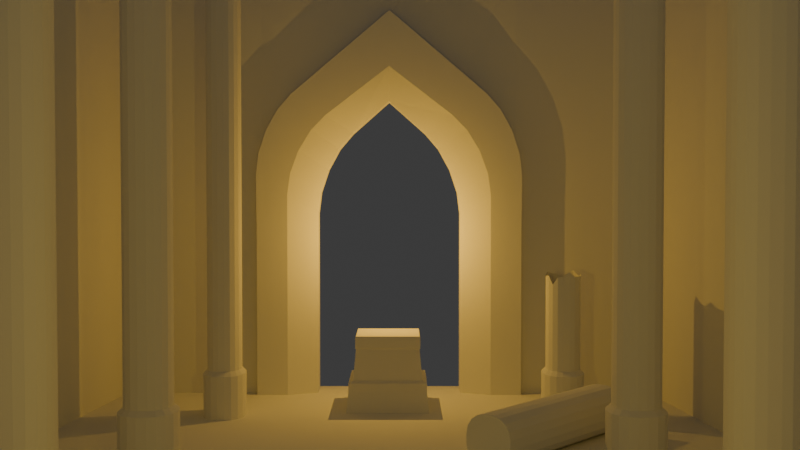 # Source: fuckassartthing.blend  (saved by Blender 5.0.119; exported with 4.5.12 LTS)
import bpy
from mathutils import Matrix  # noqa: F401  (used for matrix-valued properties, if any)

bpy.ops.wm.read_factory_settings(use_empty=True)
scene = bpy.context.scene
scene.name = 'Scene'

# ---- collections
col_collection = bpy.data.collections.new('Collection'); scene.collection.children.link(col_collection)

# ---- world
world_world = bpy.data.worlds.new('World'); scene.world = world_world
world_world.use_nodes = True; world_world.node_tree.nodes.clear()
_N = world_world.node_tree.nodes; _L = world_world.node_tree.links
n0 = _N.new('ShaderNodeOutputWorld'); n0.name = 'World Output'; n0.location = (200, 100)
n1 = _N.new('ShaderNodeBackground'); n1.name = 'Background'; n1.location = (-200, 100)
n1.inputs[0].default_value = (0.05088, 0.05088, 0.05088, 1.0)
_L.new(n1.outputs[0], n0.inputs[0])
n0.is_active_output = True
world_world.color = (0.05088, 0.05088, 0.05088)
world_world.sun_shadow_jitter_overblur = 0.0

# ---- cameras
cam_camera = bpy.data.cameras.new('Camera')

# ---- lights
light_point = bpy.data.lights.new('Point', 'POINT')
light_point.color = (1.0, 0.5561, 0.05321)
light_point.energy = 471.6
light_point_001 = bpy.data.lights.new('Point.001', 'POINT')
light_point_001.color = (1.0, 0.6591, 0.06974)
light_point_001.energy = 649.0

# ---- meshes
me_plane = bpy.data.meshes.new('Plane')
me_plane.from_pydata([(-1.0, -1.594, 0.0), (2.26, -1.594, 0.0), (-1.0, 1.594, 0.0), (2.26, 1.594, 0.0)], [], [(0, 1, 3, 2)])
_uv = me_plane.uv_layers.new(name='UVMap')
_uv.uv.foreach_set('vector', [0.0, 0.0, 1.0, 0.0, 1.0, 1.0, 0.0, 1.0])
me_plane.update()
me_cube_001 = bpy.data.meshes.new('Cube.001')
me_cube_001.from_pydata([(-0.1926, -1.0, -1.0), (-1.0, -0.1926, -1.0), (-0.5016, -0.9385, -1.0), (-0.7635, -0.7635, -1.0), (-0.9385, -0.5016, -1.0), (-1.0, -0.1926, 22.4), (-0.1926, -1.0, 22.4), (-0.9385, -0.5016, 22.4), (-0.7635, -0.7635, 22.4), (-0.5016, -0.9385, 22.4), (-1.0, 0.1926, -1.0), (-0.1926, 1.0, -1.0), (-0.9385, 0.5016, -1.0), (-0.7635, 0.7635, -1.0), (-0.5016, 0.9385, -1.0), (-0.1926, 1.0, 22.4), (-1.0, 0.1926, 22.4), (-0.5016, 0.9385, 22.4), (-0.7635, 0.7635, 22.4), (-0.9385, 0.5016, 22.4), (1.0, -0.1926, -1.0), (0.1926, -1.0, -1.0), (0.9385, -0.5016, -1.0), (0.7635, -0.7635, -1.0), (0.5016, -0.9385, -1.0), (0.1926, -1.0, 22.4), (1.0, -0.1926, 22.4), (0.5016, -0.9385, 22.4), (0.7635, -0.7635, 22.4), (0.9385, -0.5016, 22.4), (0.1926, 1.0, -1.0), (1.0, 0.1926, -1.0), (0.5016, 0.9385, -1.0), (0.7635, 0.7635, -1.0), (0.9385, 0.5016, -1.0), (1.0, 0.1926, 22.4), (0.1926, 1.0, 22.4), (0.9385, 0.5016, 22.4), (0.7635, 0.7635, 22.4), (0.5016, 0.9385, 22.4), (-0.1926, -1.0, 1.577), (-0.5016, -0.9385, 1.577), (-0.7635, -0.7635, 1.577), (-0.9385, -0.5016, 1.577), (-1.0, -0.1926, 1.577), (-0.1926, 1.0, 1.577), (-0.5016, 0.9385, 1.577), (-0.7635, 0.7635, 1.577), (-0.9385, 0.5016, 1.577), (-1.0, 0.1926, 1.577), (1.0, 0.1926, 1.577), (0.9385, 0.5016, 1.577), (0.7635, 0.7635, 1.577), (0.5016, 0.9385, 1.577), (0.1926, 1.0, 1.577), (0.1926, -1.0, 1.577), (0.5016, -0.9385, 1.577), (0.7635, -0.7635, 1.577), (0.9385, -0.5016, 1.577), (1.0, -0.1926, 1.577), (-0.5933, -1.16, -1.0), (-0.2161, -1.239, -1.0), (-0.5933, -1.16, 1.36), (-0.9331, -0.9331, -1.0), (-0.9331, -0.9331, 1.36), (-1.16, -0.5933, -1.0), (-1.16, -0.5933, 1.36), (-1.239, -0.2161, -1.0), (-1.239, -0.2161, 1.36), (-0.2161, 1.239, 1.36), (-0.2161, 1.239, -1.0), (-0.5933, 1.16, -1.0), (-0.9331, 0.9331, -1.0), (-1.16, 0.5933, -1.0), (-1.239, 0.2161, -1.0), (1.239, 0.2161, 1.36), (1.239, 0.2161, -1.0), (1.16, 0.5933, -1.0), (0.9331, 0.9331, -1.0), (0.5933, 1.16, -1.0), (0.2161, 1.239, -1.0), (0.2161, -1.239, 1.36), (0.2161, -1.239, -1.0), (0.5933, -1.16, -1.0), (0.9331, -0.9331, -1.0), (1.16, -0.5933, -1.0), (1.239, -0.2161, -1.0), (-0.2161, -1.239, 1.36), (-0.5933, 1.16, 1.36), (-0.9331, 0.9331, 1.36), (-1.16, 0.5933, 1.36), (-1.239, 0.2161, 1.36), (1.16, 0.5933, 1.36), (0.9331, 0.9331, 1.36), (0.5933, 1.16, 1.36), (0.2161, 1.239, 1.36), (0.5933, -1.16, 1.36), (0.9331, -0.9331, 1.36), (1.16, -0.5933, 1.36), (1.239, -0.2161, 1.36)], [], [(40, 6, 9, 41), (41, 9, 8, 42), (42, 8, 7, 43), (43, 7, 5, 44), (41, 42, 64, 62), (3, 2, 60, 63), (24, 23, 84, 83), (59, 58, 98, 99), (42, 43, 66, 64), (44, 49, 91, 68), (43, 44, 68, 66), (11, 14, 71, 70), (55, 40, 87, 81), (0, 21, 82, 61), (31, 34, 77, 76), (46, 45, 69, 88), (10, 12, 13, 14, 11, 30, 32, 33, 34, 31, 20, 22, 23, 24, 21, 0, 2, 3, 4, 1), (44, 5, 16, 49), (55, 25, 6, 40), (35, 37, 38, 39, 36, 15, 17, 18, 19, 16, 5, 7, 8, 9, 6, 25, 27, 28, 29, 26), (45, 15, 36, 54), (50, 35, 26, 59), (21, 24, 83, 82), (45, 54, 95, 69), (20, 31, 76, 86), (47, 46, 88, 89), (29, 58, 59, 26), (28, 57, 58, 29), (27, 56, 57, 28), (25, 55, 56, 27), (39, 53, 54, 36), (38, 52, 53, 39), (37, 51, 52, 38), (35, 50, 51, 37), (19, 48, 49, 16), (18, 47, 48, 19), (17, 46, 47, 18), (15, 45, 46, 17), (2, 0, 61, 60), (50, 59, 99, 75), (30, 11, 70, 80), (48, 47, 89, 90), (69, 70, 71, 88), (88, 71, 72, 89), (89, 72, 73, 90), (90, 73, 74, 91), (75, 76, 77, 92), (92, 77, 78, 93), (93, 78, 79, 94), (94, 79, 80, 95), (81, 82, 83, 96), (96, 83, 84, 97), (97, 84, 85, 98), (98, 85, 86, 99), (76, 75, 99, 86), (70, 69, 95, 80), (82, 81, 87, 61), (67, 68, 91, 74), (65, 66, 68, 67), (63, 64, 66, 65), (60, 62, 64, 63), (61, 87, 62, 60), (34, 33, 78, 77), (58, 57, 97, 98), (14, 13, 72, 71), (40, 41, 62, 87), (57, 56, 96, 97), (56, 55, 81, 96), (23, 22, 85, 84), (4, 3, 63, 65), (33, 32, 79, 78), (54, 53, 94, 95), (13, 12, 73, 72), (53, 52, 93, 94), (52, 51, 92, 93), (22, 20, 86, 85), (1, 4, 65, 67), (32, 30, 80, 79), (51, 50, 75, 92), (12, 10, 74, 73), (49, 48, 90, 91), (10, 1, 67, 74)])
_uv = me_cube_001.uv_layers.new(name='UVMap')
_uv.uv.foreach_set('vector', [0.4002, 0.8991, 0.625, 0.8991, 0.625, 0.9377, 0.4002, 0.9377, 0.4002, 0.9377, 0.625, 0.9377, 0.625, 1.0, 0.4002, 1.0, 0.4002, 0.0, 0.625, 0.0, 0.625, 0.0623, 0.4002, 0.0623, 0.4002, 0.0623, 0.625, 0.0623, 0.625, 0.1009, 0.4002, 0.1009, 0.4002, 0.9377, 0.4002, 1.0, 0.4002, 1.0, 0.4002, 0.9377, 0.1546, 0.7204, 0.1873, 0.7423, 0.1873, 0.7423, 0.1546, 0.7204, 0.3542, 0.789, 0.3651, 0.7401, 0.3651, 0.7401, 0.3542, 0.789, 0.4002, 0.6491, 0.3982, 0.6877, 0.3982, 0.6877, 0.4002, 0.6491, 0.4002, 0.0, 0.4002, 0.0623, 0.4002, 0.0623, 0.4002, 0.0, 0.4002, 0.1009, 0.4002, 0.1491, 0.4002, 0.1491, 0.4002, 0.1009, 0.4002, 0.0623, 0.4002, 0.1009, 0.4002, 0.1009, 0.4002, 0.0623, 0.2259, 0.5, 0.1873, 0.5077, 0.1873, 0.5077, 0.2259, 0.5, 0.3734, 0.8173, 0.4002, 0.8991, 0.4002, 0.8991, 0.3734, 0.8173, 0.2259, 0.75, 0.3414, 0.8173, 0.3414, 0.8173, 0.2259, 0.75, 0.375, 0.6009, 0.3724, 0.5623, 0.3724, 0.5623, 0.375, 0.6009, 0.4002, 0.3123, 0.4002, 0.3509, 0.4002, 0.3509, 0.4002, 0.3123, 0.125, 0.6009, 0.1327, 0.5623, 0.1546, 0.5296, 0.1873, 0.5077, 0.2259, 0.5, 0.3414, 0.4327, 0.3542, 0.461, 0.3651, 0.5099, 0.3724, 0.5623, 0.375, 0.6009, 0.375, 0.6491, 0.3724, 0.6877, 0.3651, 0.7401, 0.3542, 0.789, 0.3414, 0.8173, 0.2259, 0.75, 0.1873, 0.7423, 0.1546, 0.7204, 0.1327, 0.6877, 0.125, 0.6491, 0.4002, 0.1009, 0.625, 0.1009, 0.625, 0.1491, 0.4002, 0.1491, 0.3734, 0.8173, 0.6586, 0.8173, 0.625, 0.8991, 0.4002, 0.8991, 0.625, 0.6009, 0.6276, 0.5623, 0.6349, 0.5099, 0.6458, 0.461, 0.6586, 0.4327, 0.7741, 0.5, 0.8127, 0.5077, 0.8454, 0.5296, 0.8673, 0.5623, 0.875, 0.6009, 0.875, 0.6491, 0.8673, 0.6877, 0.8454, 0.7204, 0.8127, 0.7423, 0.7741, 0.75, 0.6586, 0.8173, 0.6458, 0.789, 0.6349, 0.7401, 0.6276, 0.6877, 0.625, 0.6491, 0.4002, 0.3509, 0.625, 0.3509, 0.6586, 0.4327, 0.3734, 0.4327, 0.4002, 0.6009, 0.625, 0.6009, 0.625, 0.6491, 0.4002, 0.6491, 0.3414, 0.8173, 0.3542, 0.789, 0.3542, 0.789, 0.3414, 0.8173, 0.4002, 0.3509, 0.3734, 0.4327, 0.3734, 0.4327, 0.4002, 0.3509, 0.375, 0.6491, 0.375, 0.6009, 0.375, 0.6009, 0.375, 0.6491, 0.4002, 0.25, 0.4002, 0.3123, 0.4002, 0.3123, 0.4002, 0.25, 0.6276, 0.6877, 0.3982, 0.6877, 0.4002, 0.6491, 0.625, 0.6491, 0.6349, 0.7401, 0.3923, 0.7401, 0.3982, 0.6877, 0.6276, 0.6877, 0.6458, 0.789, 0.3836, 0.789, 0.3923, 0.7401, 0.6349, 0.7401, 0.6586, 0.8173, 0.3734, 0.8173, 0.3836, 0.789, 0.6458, 0.789, 0.6458, 0.461, 0.3836, 0.461, 0.3734, 0.4327, 0.6586, 0.4327, 0.6349, 0.5099, 0.3923, 0.5099, 0.3836, 0.461, 0.6458, 0.461, 0.6276, 0.5623, 0.3982, 0.5623, 0.3923, 0.5099, 0.6349, 0.5099, 0.625, 0.6009, 0.4002, 0.6009, 0.3982, 0.5623, 0.6276, 0.5623, 0.625, 0.1877, 0.4002, 0.1877, 0.4002, 0.1491, 0.625, 0.1491, 0.625, 0.25, 0.4002, 0.25, 0.4002, 0.1877, 0.625, 0.1877, 0.625, 0.3123, 0.4002, 0.3123, 0.4002, 0.25, 0.625, 0.25, 0.625, 0.3509, 0.4002, 0.3509, 0.4002, 0.3123, 0.625, 0.3123, 0.1873, 0.7423, 0.2259, 0.75, 0.2259, 0.75, 0.1873, 0.7423, 0.4002, 0.6009, 0.4002, 0.6491, 0.4002, 0.6491, 0.4002, 0.6009, 0.3414, 0.4327, 0.2259, 0.5, 0.2259, 0.5, 0.3414, 0.4327, 0.4002, 0.1877, 0.4002, 0.25, 0.4002, 0.25, 0.4002, 0.1877, 0.4002, 0.3509, 0.375, 0.3509, 0.375, 0.3123, 0.4002, 0.3123, 0.4002, 0.3123, 0.375, 0.3123, 0.375, 0.25, 0.4002, 0.25, 0.4002, 0.25, 0.375, 0.25, 0.375, 0.1877, 0.4002, 0.1877, 0.4002, 0.1877, 0.375, 0.1877, 0.375, 0.1491, 0.4002, 0.1491, 0.4002, 0.6009, 0.375, 0.6009, 0.3724, 0.5623, 0.3982, 0.5623, 0.3982, 0.5623, 0.3724, 0.5623, 0.3651, 0.5099, 0.3923, 0.5099, 0.3923, 0.5099, 0.3651, 0.5099, 0.3542, 0.461, 0.3836, 0.461, 0.3836, 0.461, 0.3542, 0.461, 0.3414, 0.4327, 0.3734, 0.4327, 0.3734, 0.8173, 0.3414, 0.8173, 0.3542, 0.789, 0.3836, 0.789, 0.3836, 0.789, 0.3542, 0.789, 0.3651, 0.7401, 0.3923, 0.7401, 0.3923, 0.7401, 0.3651, 0.7401, 0.3724, 0.6877, 0.3982, 0.6877, 0.3982, 0.6877, 0.3724, 0.6877, 0.375, 0.6491, 0.4002, 0.6491, 0.375, 0.6009, 0.4002, 0.6009, 0.4002, 0.6491, 0.375, 0.6491, 0.375, 0.3509, 0.4002, 0.3509, 0.3734, 0.4327, 0.3414, 0.4327, 0.3414, 0.8173, 0.3734, 0.8173, 0.4002, 0.8991, 0.375, 0.8991, 0.375, 0.1009, 0.4002, 0.1009, 0.4002, 0.1491, 0.375, 0.1491, 0.375, 0.0623, 0.4002, 0.0623, 0.4002, 0.1009, 0.375, 0.1009, 0.375, 0.0, 0.4002, 0.0, 0.4002, 0.0623, 0.375, 0.0623, 0.375, 0.9377, 0.4002, 0.9377, 0.4002, 1.0, 0.375, 1.0, 0.375, 0.8991, 0.4002, 0.8991, 0.4002, 0.9377, 0.375, 0.9377, 0.3724, 0.5623, 0.3651, 0.5099, 0.3651, 0.5099, 0.3724, 0.5623, 0.3982, 0.6877, 0.3923, 0.7401, 0.3923, 0.7401, 0.3982, 0.6877, 0.1873, 0.5077, 0.1546, 0.5296, 0.1546, 0.5296, 0.1873, 0.5077, 0.4002, 0.8991, 0.4002, 0.9377, 0.4002, 0.9377, 0.4002, 0.8991, 0.3923, 0.7401, 0.3836, 0.789, 0.3836, 0.789, 0.3923, 0.7401, 0.3836, 0.789, 0.3734, 0.8173, 0.3734, 0.8173, 0.3836, 0.789, 0.3651, 0.7401, 0.3724, 0.6877, 0.3724, 0.6877, 0.3651, 0.7401, 0.1327, 0.6877, 0.1546, 0.7204, 0.1546, 0.7204, 0.1327, 0.6877, 0.3651, 0.5099, 0.3542, 0.461, 0.3542, 0.461, 0.3651, 0.5099, 0.3734, 0.4327, 0.3836, 0.461, 0.3836, 0.461, 0.3734, 0.4327, 0.1546, 0.5296, 0.1327, 0.5623, 0.1327, 0.5623, 0.1546, 0.5296, 0.3836, 0.461, 0.3923, 0.5099, 0.3923, 0.5099, 0.3836, 0.461, 0.3923, 0.5099, 0.3982, 0.5623, 0.3982, 0.5623, 0.3923, 0.5099, 0.3724, 0.6877, 0.375, 0.6491, 0.375, 0.6491, 0.3724, 0.6877, 0.125, 0.6491, 0.1327, 0.6877, 0.1327, 0.6877, 0.125, 0.6491, 0.3542, 0.461, 0.3414, 0.4327, 0.3414, 0.4327, 0.3542, 0.461, 0.3982, 0.5623, 0.4002, 0.6009, 0.4002, 0.6009, 0.3982, 0.5623, 0.1327, 0.5623, 0.125, 0.6009, 0.125, 0.6009, 0.1327, 0.5623, 0.4002, 0.1491, 0.4002, 0.1877, 0.4002, 0.1877, 0.4002, 0.1491, 0.125, 0.6009, 0.125, 0.6491, 0.125, 0.6491, 0.125, 0.6009])
me_cube_001.update()
me_cube_002 = bpy.data.meshes.new('Cube.002')
me_cube_002.from_pydata([(-0.1926, -1.0, -1.0), (-1.0, -0.1926, -1.0), (-0.5016, -0.9385, -1.0), (-0.7635, -0.7635, -1.0), (-0.9385, -0.5016, -1.0), (-1.0, -0.1926, 22.4), (-0.1926, -1.0, 22.4), (-0.9385, -0.5016, 22.4), (-0.7635, -0.7635, 22.4), (-0.5016, -0.9385, 22.4), (-1.0, 0.1926, -1.0), (-0.1926, 1.0, -1.0), (-0.9385, 0.5016, -1.0), (-0.7635, 0.7635, -1.0), (-0.5016, 0.9385, -1.0), (-0.1926, 1.0, 22.4), (-1.0, 0.1926, 22.4), (-0.5016, 0.9385, 22.4), (-0.7635, 0.7635, 22.4), (-0.9385, 0.5016, 22.4), (1.0, -0.1926, -1.0), (0.1926, -1.0, -1.0), (0.9385, -0.5016, -1.0), (0.7635, -0.7635, -1.0), (0.5016, -0.9385, -1.0), (0.1926, -1.0, 22.4), (1.0, -0.1926, 22.4), (0.5016, -0.9385, 22.4), (0.7635, -0.7635, 22.4), (0.9385, -0.5016, 22.4), (0.1926, 1.0, -1.0), (1.0, 0.1926, -1.0), (0.5016, 0.9385, -1.0), (0.7635, 0.7635, -1.0), (0.9385, 0.5016, -1.0), (1.0, 0.1926, 22.4), (0.1926, 1.0, 22.4), (0.9385, 0.5016, 22.4), (0.7635, 0.7635, 22.4), (0.5016, 0.9385, 22.4), (-0.1926, -1.0, 1.577), (-0.5016, -0.9385, 1.577), (-0.7635, -0.7635, 1.577), (-0.9385, -0.5016, 1.577), (-1.0, -0.1926, 1.577), (-0.1926, 1.0, 1.577), (-0.5016, 0.9385, 1.577), (-0.7635, 0.7635, 1.577), (-0.9385, 0.5016, 1.577), (-1.0, 0.1926, 1.577), (1.0, 0.1926, 1.577), (0.9385, 0.5016, 1.577), (0.7635, 0.7635, 1.577), (0.5016, 0.9385, 1.577), (0.1926, 1.0, 1.577), (0.1926, -1.0, 1.577), (0.5016, -0.9385, 1.577), (0.7635, -0.7635, 1.577), (0.9385, -0.5016, 1.577), (1.0, -0.1926, 1.577), (-0.5933, -1.16, -1.0), (-0.2161, -1.239, -1.0), (-0.5933, -1.16, 1.36), (-0.9331, -0.9331, -1.0), (-0.9331, -0.9331, 1.36), (-1.16, -0.5933, -1.0), (-1.16, -0.5933, 1.36), (-1.239, -0.2161, -1.0), (-1.239, -0.2161, 1.36), (-0.2161, 1.239, 1.36), (-0.2161, 1.239, -1.0), (-0.5933, 1.16, -1.0), (-0.9331, 0.9331, -1.0), (-1.16, 0.5933, -1.0), (-1.239, 0.2161, -1.0), (1.239, 0.2161, 1.36), (1.239, 0.2161, -1.0), (1.16, 0.5933, -1.0), (0.9331, 0.9331, -1.0), (0.5933, 1.16, -1.0), (0.2161, 1.239, -1.0), (0.2161, -1.239, 1.36), (0.2161, -1.239, -1.0), (0.5933, -1.16, -1.0), (0.9331, -0.9331, -1.0), (1.16, -0.5933, -1.0), (1.239, -0.2161, -1.0), (-0.2161, -1.239, 1.36), (-0.5933, 1.16, 1.36), (-0.9331, 0.9331, 1.36), (-1.16, 0.5933, 1.36), (-1.239, 0.2161, 1.36), (1.16, 0.5933, 1.36), (0.9331, 0.9331, 1.36), (0.5933, 1.16, 1.36), (0.2161, 1.239, 1.36), (0.5933, -1.16, 1.36), (0.9331, -0.9331, 1.36), (1.16, -0.5933, 1.36), (1.239, -0.2161, 1.36)], [], [(40, 6, 9, 41), (41, 9, 8, 42), (42, 8, 7, 43), (43, 7, 5, 44), (43, 44, 68, 66), (11, 14, 71, 70), (55, 40, 87, 81), (0, 21, 82, 61), (31, 34, 77, 76), (46, 45, 69, 88), (21, 24, 83, 82), (45, 54, 95, 69), (20, 31, 76, 86), (47, 46, 88, 89), (2, 0, 61, 60), (50, 59, 99, 75), (10, 12, 13, 14, 11, 30, 32, 33, 34, 31, 20, 22, 23, 24, 21, 0, 2, 3, 4, 1), (44, 5, 16, 49), (55, 25, 6, 40), (35, 37, 38, 39, 36, 15, 17, 18, 19, 16, 5, 7, 8, 9, 6, 25, 27, 28, 29, 26), (45, 15, 36, 54), (50, 35, 26, 59), (30, 11, 70, 80), (48, 47, 89, 90), (10, 1, 67, 74), (49, 48, 90, 91), (29, 58, 59, 26), (28, 57, 58, 29), (27, 56, 57, 28), (25, 55, 56, 27), (39, 53, 54, 36), (38, 52, 53, 39), (37, 51, 52, 38), (35, 50, 51, 37), (19, 48, 49, 16), (18, 47, 48, 19), (17, 46, 47, 18), (15, 45, 46, 17), (12, 10, 74, 73), (51, 50, 75, 92), (32, 30, 80, 79), (1, 4, 65, 67), (69, 70, 71, 88), (88, 71, 72, 89), (89, 72, 73, 90), (90, 73, 74, 91), (75, 76, 77, 92), (92, 77, 78, 93), (93, 78, 79, 94), (94, 79, 80, 95), (81, 82, 83, 96), (96, 83, 84, 97), (97, 84, 85, 98), (98, 85, 86, 99), (76, 75, 99, 86), (70, 69, 95, 80), (82, 81, 87, 61), (67, 68, 91, 74), (65, 66, 68, 67), (63, 64, 66, 65), (60, 62, 64, 63), (61, 87, 62, 60), (44, 49, 91, 68), (42, 43, 66, 64), (59, 58, 98, 99), (24, 23, 84, 83), (3, 2, 60, 63), (41, 42, 64, 62), (34, 33, 78, 77), (58, 57, 97, 98), (14, 13, 72, 71), (40, 41, 62, 87), (57, 56, 96, 97), (56, 55, 81, 96), (23, 22, 85, 84), (4, 3, 63, 65), (33, 32, 79, 78), (54, 53, 94, 95), (13, 12, 73, 72), (53, 52, 93, 94), (52, 51, 92, 93), (22, 20, 86, 85)])
_uv = me_cube_002.uv_layers.new(name='UVMap')
_uv.uv.foreach_set('vector', [0.4002, 0.8991, 0.625, 0.8991, 0.625, 0.9377, 0.4002, 0.9377, 0.4002, 0.9377, 0.625, 0.9377, 0.625, 1.0, 0.4002, 1.0, 0.4002, 0.0, 0.625, 0.0, 0.625, 0.0623, 0.4002, 0.0623, 0.4002, 0.0623, 0.625, 0.0623, 0.625, 0.1009, 0.4002, 0.1009, 0.4002, 0.0623, 0.4002, 0.1009, 0.4002, 0.1009, 0.4002, 0.0623, 0.2259, 0.5, 0.1873, 0.5077, 0.1873, 0.5077, 0.2259, 0.5, 0.3734, 0.8173, 0.4002, 0.8991, 0.4002, 0.8991, 0.3734, 0.8173, 0.2259, 0.75, 0.3414, 0.8173, 0.3414, 0.8173, 0.2259, 0.75, 0.375, 0.6009, 0.3724, 0.5623, 0.3724, 0.5623, 0.375, 0.6009, 0.4002, 0.3123, 0.4002, 0.3509, 0.4002, 0.3509, 0.4002, 0.3123, 0.3414, 0.8173, 0.3542, 0.789, 0.3542, 0.789, 0.3414, 0.8173, 0.4002, 0.3509, 0.3734, 0.4327, 0.3734, 0.4327, 0.4002, 0.3509, 0.375, 0.6491, 0.375, 0.6009, 0.375, 0.6009, 0.375, 0.6491, 0.4002, 0.25, 0.4002, 0.3123, 0.4002, 0.3123, 0.4002, 0.25, 0.1873, 0.7423, 0.2259, 0.75, 0.2259, 0.75, 0.1873, 0.7423, 0.4002, 0.6009, 0.4002, 0.6491, 0.4002, 0.6491, 0.4002, 0.6009, 0.125, 0.6009, 0.1327, 0.5623, 0.1546, 0.5296, 0.1873, 0.5077, 0.2259, 0.5, 0.3414, 0.4327, 0.3542, 0.461, 0.3651, 0.5099, 0.3724, 0.5623, 0.375, 0.6009, 0.375, 0.6491, 0.3724, 0.6877, 0.3651, 0.7401, 0.3542, 0.789, 0.3414, 0.8173, 0.2259, 0.75, 0.1873, 0.7423, 0.1546, 0.7204, 0.1327, 0.6877, 0.125, 0.6491, 0.4002, 0.1009, 0.625, 0.1009, 0.625, 0.1491, 0.4002, 0.1491, 0.3734, 0.8173, 0.6586, 0.8173, 0.625, 0.8991, 0.4002, 0.8991, 0.625, 0.6009, 0.6276, 0.5623, 0.6349, 0.5099, 0.6458, 0.461, 0.6586, 0.4327, 0.7741, 0.5, 0.8127, 0.5077, 0.8454, 0.5296, 0.8673, 0.5623, 0.875, 0.6009, 0.875, 0.6491, 0.8673, 0.6877, 0.8454, 0.7204, 0.8127, 0.7423, 0.7741, 0.75, 0.6586, 0.8173, 0.6458, 0.789, 0.6349, 0.7401, 0.6276, 0.6877, 0.625, 0.6491, 0.4002, 0.3509, 0.625, 0.3509, 0.6586, 0.4327, 0.3734, 0.4327, 0.4002, 0.6009, 0.625, 0.6009, 0.625, 0.6491, 0.4002, 0.6491, 0.3414, 0.4327, 0.2259, 0.5, 0.2259, 0.5, 0.3414, 0.4327, 0.4002, 0.1877, 0.4002, 0.25, 0.4002, 0.25, 0.4002, 0.1877, 0.125, 0.6009, 0.125, 0.6491, 0.125, 0.6491, 0.125, 0.6009, 0.4002, 0.1491, 0.4002, 0.1877, 0.4002, 0.1877, 0.4002, 0.1491, 0.6276, 0.6877, 0.3982, 0.6877, 0.4002, 0.6491, 0.625, 0.6491, 0.6349, 0.7401, 0.3923, 0.7401, 0.3982, 0.6877, 0.6276, 0.6877, 0.6458, 0.789, 0.3836, 0.789, 0.3923, 0.7401, 0.6349, 0.7401, 0.6586, 0.8173, 0.3734, 0.8173, 0.3836, 0.789, 0.6458, 0.789, 0.6458, 0.461, 0.3836, 0.461, 0.3734, 0.4327, 0.6586, 0.4327, 0.6349, 0.5099, 0.3923, 0.5099, 0.3836, 0.461, 0.6458, 0.461, 0.6276, 0.5623, 0.3982, 0.5623, 0.3923, 0.5099, 0.6349, 0.5099, 0.625, 0.6009, 0.4002, 0.6009, 0.3982, 0.5623, 0.6276, 0.5623, 0.625, 0.1877, 0.4002, 0.1877, 0.4002, 0.1491, 0.625, 0.1491, 0.625, 0.25, 0.4002, 0.25, 0.4002, 0.1877, 0.625, 0.1877, 0.625, 0.3123, 0.4002, 0.3123, 0.4002, 0.25, 0.625, 0.25, 0.625, 0.3509, 0.4002, 0.3509, 0.4002, 0.3123, 0.625, 0.3123, 0.1327, 0.5623, 0.125, 0.6009, 0.125, 0.6009, 0.1327, 0.5623, 0.3982, 0.5623, 0.4002, 0.6009, 0.4002, 0.6009, 0.3982, 0.5623, 0.3542, 0.461, 0.3414, 0.4327, 0.3414, 0.4327, 0.3542, 0.461, 0.125, 0.6491, 0.1327, 0.6877, 0.1327, 0.6877, 0.125, 0.6491, 0.4002, 0.3509, 0.375, 0.3509, 0.375, 0.3123, 0.4002, 0.3123, 0.4002, 0.3123, 0.375, 0.3123, 0.375, 0.25, 0.4002, 0.25, 0.4002, 0.25, 0.375, 0.25, 0.375, 0.1877, 0.4002, 0.1877, 0.4002, 0.1877, 0.375, 0.1877, 0.375, 0.1491, 0.4002, 0.1491, 0.4002, 0.6009, 0.375, 0.6009, 0.3724, 0.5623, 0.3982, 0.5623, 0.3982, 0.5623, 0.3724, 0.5623, 0.3651, 0.5099, 0.3923, 0.5099, 0.3923, 0.5099, 0.3651, 0.5099, 0.3542, 0.461, 0.3836, 0.461, 0.3836, 0.461, 0.3542, 0.461, 0.3414, 0.4327, 0.3734, 0.4327, 0.3734, 0.8173, 0.3414, 0.8173, 0.3542, 0.789, 0.3836, 0.789, 0.3836, 0.789, 0.3542, 0.789, 0.3651, 0.7401, 0.3923, 0.7401, 0.3923, 0.7401, 0.3651, 0.7401, 0.3724, 0.6877, 0.3982, 0.6877, 0.3982, 0.6877, 0.3724, 0.6877, 0.375, 0.6491, 0.4002, 0.6491, 0.375, 0.6009, 0.4002, 0.6009, 0.4002, 0.6491, 0.375, 0.6491, 0.375, 0.3509, 0.4002, 0.3509, 0.3734, 0.4327, 0.3414, 0.4327, 0.3414, 0.8173, 0.3734, 0.8173, 0.4002, 0.8991, 0.375, 0.8991, 0.375, 0.1009, 0.4002, 0.1009, 0.4002, 0.1491, 0.375, 0.1491, 0.375, 0.0623, 0.4002, 0.0623, 0.4002, 0.1009, 0.375, 0.1009, 0.375, 0.0, 0.4002, 0.0, 0.4002, 0.0623, 0.375, 0.0623, 0.375, 0.9377, 0.4002, 0.9377, 0.4002, 1.0, 0.375, 1.0, 0.375, 0.8991, 0.4002, 0.8991, 0.4002, 0.9377, 0.375, 0.9377, 0.4002, 0.1009, 0.4002, 0.1491, 0.4002, 0.1491, 0.4002, 0.1009, 0.4002, 0.0, 0.4002, 0.0623, 0.4002, 0.0623, 0.4002, 0.0, 0.4002, 0.6491, 0.3982, 0.6877, 0.3982, 0.6877, 0.4002, 0.6491, 0.3542, 0.789, 0.3651, 0.7401, 0.3651, 0.7401, 0.3542, 0.789, 0.1546, 0.7204, 0.1873, 0.7423, 0.1873, 0.7423, 0.1546, 0.7204, 0.4002, 0.9377, 0.4002, 1.0, 0.4002, 1.0, 0.4002, 0.9377, 0.3724, 0.5623, 0.3651, 0.5099, 0.3651, 0.5099, 0.3724, 0.5623, 0.3982, 0.6877, 0.3923, 0.7401, 0.3923, 0.7401, 0.3982, 0.6877, 0.1873, 0.5077, 0.1546, 0.5296, 0.1546, 0.5296, 0.1873, 0.5077, 0.4002, 0.8991, 0.4002, 0.9377, 0.4002, 0.9377, 0.4002, 0.8991, 0.3923, 0.7401, 0.3836, 0.789, 0.3836, 0.789, 0.3923, 0.7401, 0.3836, 0.789, 0.3734, 0.8173, 0.3734, 0.8173, 0.3836, 0.789, 0.3651, 0.7401, 0.3724, 0.6877, 0.3724, 0.6877, 0.3651, 0.7401, 0.1327, 0.6877, 0.1546, 0.7204, 0.1546, 0.7204, 0.1327, 0.6877, 0.3651, 0.5099, 0.3542, 0.461, 0.3542, 0.461, 0.3651, 0.5099, 0.3734, 0.4327, 0.3836, 0.461, 0.3836, 0.461, 0.3734, 0.4327, 0.1546, 0.5296, 0.1327, 0.5623, 0.1327, 0.5623, 0.1546, 0.5296, 0.3836, 0.461, 0.3923, 0.5099, 0.3923, 0.5099, 0.3836, 0.461, 0.3923, 0.5099, 0.3982, 0.5623, 0.3982, 0.5623, 0.3923, 0.5099, 0.3724, 0.6877, 0.375, 0.6491, 0.375, 0.6491, 0.3724, 0.6877])
me_cube_002.update()
me_cube_003 = bpy.data.meshes.new('Cube.003')
me_cube_003.from_pydata([(-0.1926, -1.0, -1.0), (-1.0, -0.1926, -1.0), (-0.5016, -0.9385, -1.0), (-0.7635, -0.7635, -1.0), (-0.9385, -0.5016, -1.0), (-1.0, -0.1926, 22.4), (-0.1926, -1.0, 22.4), (-0.9385, -0.5016, 22.4), (-0.7635, -0.7635, 22.4), (-0.5016, -0.9385, 22.4), (-1.0, 0.1926, -1.0), (-0.1926, 1.0, -1.0), (-0.9385, 0.5016, -1.0), (-0.7635, 0.7635, -1.0), (-0.5016, 0.9385, -1.0), (-0.1926, 1.0, 22.4), (-1.0, 0.1926, 22.4), (-0.5016, 0.9385, 22.4), (-0.7635, 0.7635, 22.4), (-0.9385, 0.5016, 22.4), (1.0, -0.1926, -1.0), (0.1926, -1.0, -1.0), (0.9385, -0.5016, -1.0), (0.7635, -0.7635, -1.0), (0.5016, -0.9385, -1.0), (0.1926, -1.0, 22.4), (1.0, -0.1926, 22.4), (0.5016, -0.9385, 22.4), (0.7635, -0.7635, 22.4), (0.9385, -0.5016, 22.4), (0.1926, 1.0, -1.0), (1.0, 0.1926, -1.0), (0.5016, 0.9385, -1.0), (0.7635, 0.7635, -1.0), (0.9385, 0.5016, -1.0), (1.0, 0.1926, 22.4), (0.1926, 1.0, 22.4), (0.9385, 0.5016, 22.4), (0.7635, 0.7635, 22.4), (0.5016, 0.9385, 22.4), (-0.1926, -1.0, 1.577), (-0.5016, -0.9385, 1.577), (-0.7635, -0.7635, 1.577), (-0.9385, -0.5016, 1.577), (-1.0, -0.1926, 1.577), (-0.1926, 1.0, 1.577), (-0.5016, 0.9385, 1.577), (-0.7635, 0.7635, 1.577), (-0.9385, 0.5016, 1.577), (-1.0, 0.1926, 1.577), (1.0, 0.1926, 1.577), (0.9385, 0.5016, 1.577), (0.7635, 0.7635, 1.577), (0.5016, 0.9385, 1.577), (0.1926, 1.0, 1.577), (0.1926, -1.0, 1.577), (0.5016, -0.9385, 1.577), (0.7635, -0.7635, 1.577), (0.9385, -0.5016, 1.577), (1.0, -0.1926, 1.577), (-0.5933, -1.16, -1.0), (-0.2161, -1.239, -1.0), (-0.5933, -1.16, 1.36), (-0.9331, -0.9331, -1.0), (-0.9331, -0.9331, 1.36), (-1.16, -0.5933, -1.0), (-1.16, -0.5933, 1.36), (-1.239, -0.2161, -1.0), (-1.239, -0.2161, 1.36), (-0.2161, 1.239, 1.36), (-0.2161, 1.239, -1.0), (-0.5933, 1.16, -1.0), (-0.9331, 0.9331, -1.0), (-1.16, 0.5933, -1.0), (-1.239, 0.2161, -1.0), (1.239, 0.2161, 1.36), (1.239, 0.2161, -1.0), (1.16, 0.5933, -1.0), (0.9331, 0.9331, -1.0), (0.5933, 1.16, -1.0), (0.2161, 1.239, -1.0), (0.2161, -1.239, 1.36), (0.2161, -1.239, -1.0), (0.5933, -1.16, -1.0), (0.9331, -0.9331, -1.0), (1.16, -0.5933, -1.0), (1.239, -0.2161, -1.0), (-0.2161, -1.239, 1.36), (-0.5933, 1.16, 1.36), (-0.9331, 0.9331, 1.36), (-1.16, 0.5933, 1.36), (-1.239, 0.2161, 1.36), (1.16, 0.5933, 1.36), (0.9331, 0.9331, 1.36), (0.5933, 1.16, 1.36), (0.2161, 1.239, 1.36), (0.5933, -1.16, 1.36), (0.9331, -0.9331, 1.36), (1.16, -0.5933, 1.36), (1.239, -0.2161, 1.36)], [], [(40, 6, 9, 41), (41, 9, 8, 42), (42, 8, 7, 43), (43, 7, 5, 44), (41, 42, 64, 62), (3, 2, 60, 63), (24, 23, 84, 83), (59, 58, 98, 99), (42, 43, 66, 64), (44, 49, 91, 68), (43, 44, 68, 66), (11, 14, 71, 70), (55, 40, 87, 81), (0, 21, 82, 61), (31, 34, 77, 76), (46, 45, 69, 88), (10, 12, 13, 14, 11, 30, 32, 33, 34, 31, 20, 22, 23, 24, 21, 0, 2, 3, 4, 1), (44, 5, 16, 49), (55, 25, 6, 40), (35, 37, 38, 39, 36, 15, 17, 18, 19, 16, 5, 7, 8, 9, 6, 25, 27, 28, 29, 26), (45, 15, 36, 54), (50, 35, 26, 59), (21, 24, 83, 82), (45, 54, 95, 69), (20, 31, 76, 86), (47, 46, 88, 89), (29, 58, 59, 26), (28, 57, 58, 29), (27, 56, 57, 28), (25, 55, 56, 27), (39, 53, 54, 36), (38, 52, 53, 39), (37, 51, 52, 38), (35, 50, 51, 37), (19, 48, 49, 16), (18, 47, 48, 19), (17, 46, 47, 18), (15, 45, 46, 17), (2, 0, 61, 60), (50, 59, 99, 75), (30, 11, 70, 80), (48, 47, 89, 90), (69, 70, 71, 88), (88, 71, 72, 89), (89, 72, 73, 90), (90, 73, 74, 91), (75, 76, 77, 92), (92, 77, 78, 93), (93, 78, 79, 94), (94, 79, 80, 95), (81, 82, 83, 96), (96, 83, 84, 97), (97, 84, 85, 98), (98, 85, 86, 99), (76, 75, 99, 86), (70, 69, 95, 80), (82, 81, 87, 61), (67, 68, 91, 74), (65, 66, 68, 67), (63, 64, 66, 65), (60, 62, 64, 63), (61, 87, 62, 60), (34, 33, 78, 77), (58, 57, 97, 98), (14, 13, 72, 71), (40, 41, 62, 87), (57, 56, 96, 97), (56, 55, 81, 96), (23, 22, 85, 84), (4, 3, 63, 65), (33, 32, 79, 78), (54, 53, 94, 95), (13, 12, 73, 72), (53, 52, 93, 94), (52, 51, 92, 93), (22, 20, 86, 85), (1, 4, 65, 67), (32, 30, 80, 79), (51, 50, 75, 92), (12, 10, 74, 73), (49, 48, 90, 91), (10, 1, 67, 74)])
_uv = me_cube_003.uv_layers.new(name='UVMap')
_uv.uv.foreach_set('vector', [0.4002, 0.8991, 0.625, 0.8991, 0.625, 0.9377, 0.4002, 0.9377, 0.4002, 0.9377, 0.625, 0.9377, 0.625, 1.0, 0.4002, 1.0, 0.4002, 0.0, 0.625, 0.0, 0.625, 0.0623, 0.4002, 0.0623, 0.4002, 0.0623, 0.625, 0.0623, 0.625, 0.1009, 0.4002, 0.1009, 0.4002, 0.9377, 0.4002, 1.0, 0.4002, 1.0, 0.4002, 0.9377, 0.1546, 0.7204, 0.1873, 0.7423, 0.1873, 0.7423, 0.1546, 0.7204, 0.3542, 0.789, 0.3651, 0.7401, 0.3651, 0.7401, 0.3542, 0.789, 0.4002, 0.6491, 0.3982, 0.6877, 0.3982, 0.6877, 0.4002, 0.6491, 0.4002, 0.0, 0.4002, 0.0623, 0.4002, 0.0623, 0.4002, 0.0, 0.4002, 0.1009, 0.4002, 0.1491, 0.4002, 0.1491, 0.4002, 0.1009, 0.4002, 0.0623, 0.4002, 0.1009, 0.4002, 0.1009, 0.4002, 0.0623, 0.2259, 0.5, 0.1873, 0.5077, 0.1873, 0.5077, 0.2259, 0.5, 0.3734, 0.8173, 0.4002, 0.8991, 0.4002, 0.8991, 0.3734, 0.8173, 0.2259, 0.75, 0.3414, 0.8173, 0.3414, 0.8173, 0.2259, 0.75, 0.375, 0.6009, 0.3724, 0.5623, 0.3724, 0.5623, 0.375, 0.6009, 0.4002, 0.3123, 0.4002, 0.3509, 0.4002, 0.3509, 0.4002, 0.3123, 0.125, 0.6009, 0.1327, 0.5623, 0.1546, 0.5296, 0.1873, 0.5077, 0.2259, 0.5, 0.3414, 0.4327, 0.3542, 0.461, 0.3651, 0.5099, 0.3724, 0.5623, 0.375, 0.6009, 0.375, 0.6491, 0.3724, 0.6877, 0.3651, 0.7401, 0.3542, 0.789, 0.3414, 0.8173, 0.2259, 0.75, 0.1873, 0.7423, 0.1546, 0.7204, 0.1327, 0.6877, 0.125, 0.6491, 0.4002, 0.1009, 0.625, 0.1009, 0.625, 0.1491, 0.4002, 0.1491, 0.3734, 0.8173, 0.6586, 0.8173, 0.625, 0.8991, 0.4002, 0.8991, 0.625, 0.6009, 0.6276, 0.5623, 0.6349, 0.5099, 0.6458, 0.461, 0.6586, 0.4327, 0.7741, 0.5, 0.8127, 0.5077, 0.8454, 0.5296, 0.8673, 0.5623, 0.875, 0.6009, 0.875, 0.6491, 0.8673, 0.6877, 0.8454, 0.7204, 0.8127, 0.7423, 0.7741, 0.75, 0.6586, 0.8173, 0.6458, 0.789, 0.6349, 0.7401, 0.6276, 0.6877, 0.625, 0.6491, 0.4002, 0.3509, 0.625, 0.3509, 0.6586, 0.4327, 0.3734, 0.4327, 0.4002, 0.6009, 0.625, 0.6009, 0.625, 0.6491, 0.4002, 0.6491, 0.3414, 0.8173, 0.3542, 0.789, 0.3542, 0.789, 0.3414, 0.8173, 0.4002, 0.3509, 0.3734, 0.4327, 0.3734, 0.4327, 0.4002, 0.3509, 0.375, 0.6491, 0.375, 0.6009, 0.375, 0.6009, 0.375, 0.6491, 0.4002, 0.25, 0.4002, 0.3123, 0.4002, 0.3123, 0.4002, 0.25, 0.6276, 0.6877, 0.3982, 0.6877, 0.4002, 0.6491, 0.625, 0.6491, 0.6349, 0.7401, 0.3923, 0.7401, 0.3982, 0.6877, 0.6276, 0.6877, 0.6458, 0.789, 0.3836, 0.789, 0.3923, 0.7401, 0.6349, 0.7401, 0.6586, 0.8173, 0.3734, 0.8173, 0.3836, 0.789, 0.6458, 0.789, 0.6458, 0.461, 0.3836, 0.461, 0.3734, 0.4327, 0.6586, 0.4327, 0.6349, 0.5099, 0.3923, 0.5099, 0.3836, 0.461, 0.6458, 0.461, 0.6276, 0.5623, 0.3982, 0.5623, 0.3923, 0.5099, 0.6349, 0.5099, 0.625, 0.6009, 0.4002, 0.6009, 0.3982, 0.5623, 0.6276, 0.5623, 0.625, 0.1877, 0.4002, 0.1877, 0.4002, 0.1491, 0.625, 0.1491, 0.625, 0.25, 0.4002, 0.25, 0.4002, 0.1877, 0.625, 0.1877, 0.625, 0.3123, 0.4002, 0.3123, 0.4002, 0.25, 0.625, 0.25, 0.625, 0.3509, 0.4002, 0.3509, 0.4002, 0.3123, 0.625, 0.3123, 0.1873, 0.7423, 0.2259, 0.75, 0.2259, 0.75, 0.1873, 0.7423, 0.4002, 0.6009, 0.4002, 0.6491, 0.4002, 0.6491, 0.4002, 0.6009, 0.3414, 0.4327, 0.2259, 0.5, 0.2259, 0.5, 0.3414, 0.4327, 0.4002, 0.1877, 0.4002, 0.25, 0.4002, 0.25, 0.4002, 0.1877, 0.4002, 0.3509, 0.375, 0.3509, 0.375, 0.3123, 0.4002, 0.3123, 0.4002, 0.3123, 0.375, 0.3123, 0.375, 0.25, 0.4002, 0.25, 0.4002, 0.25, 0.375, 0.25, 0.375, 0.1877, 0.4002, 0.1877, 0.4002, 0.1877, 0.375, 0.1877, 0.375, 0.1491, 0.4002, 0.1491, 0.4002, 0.6009, 0.375, 0.6009, 0.3724, 0.5623, 0.3982, 0.5623, 0.3982, 0.5623, 0.3724, 0.5623, 0.3651, 0.5099, 0.3923, 0.5099, 0.3923, 0.5099, 0.3651, 0.5099, 0.3542, 0.461, 0.3836, 0.461, 0.3836, 0.461, 0.3542, 0.461, 0.3414, 0.4327, 0.3734, 0.4327, 0.3734, 0.8173, 0.3414, 0.8173, 0.3542, 0.789, 0.3836, 0.789, 0.3836, 0.789, 0.3542, 0.789, 0.3651, 0.7401, 0.3923, 0.7401, 0.3923, 0.7401, 0.3651, 0.7401, 0.3724, 0.6877, 0.3982, 0.6877, 0.3982, 0.6877, 0.3724, 0.6877, 0.375, 0.6491, 0.4002, 0.6491, 0.375, 0.6009, 0.4002, 0.6009, 0.4002, 0.6491, 0.375, 0.6491, 0.375, 0.3509, 0.4002, 0.3509, 0.3734, 0.4327, 0.3414, 0.4327, 0.3414, 0.8173, 0.3734, 0.8173, 0.4002, 0.8991, 0.375, 0.8991, 0.375, 0.1009, 0.4002, 0.1009, 0.4002, 0.1491, 0.375, 0.1491, 0.375, 0.0623, 0.4002, 0.0623, 0.4002, 0.1009, 0.375, 0.1009, 0.375, 0.0, 0.4002, 0.0, 0.4002, 0.0623, 0.375, 0.0623, 0.375, 0.9377, 0.4002, 0.9377, 0.4002, 1.0, 0.375, 1.0, 0.375, 0.8991, 0.4002, 0.8991, 0.4002, 0.9377, 0.375, 0.9377, 0.3724, 0.5623, 0.3651, 0.5099, 0.3651, 0.5099, 0.3724, 0.5623, 0.3982, 0.6877, 0.3923, 0.7401, 0.3923, 0.7401, 0.3982, 0.6877, 0.1873, 0.5077, 0.1546, 0.5296, 0.1546, 0.5296, 0.1873, 0.5077, 0.4002, 0.8991, 0.4002, 0.9377, 0.4002, 0.9377, 0.4002, 0.8991, 0.3923, 0.7401, 0.3836, 0.789, 0.3836, 0.789, 0.3923, 0.7401, 0.3836, 0.789, 0.3734, 0.8173, 0.3734, 0.8173, 0.3836, 0.789, 0.3651, 0.7401, 0.3724, 0.6877, 0.3724, 0.6877, 0.3651, 0.7401, 0.1327, 0.6877, 0.1546, 0.7204, 0.1546, 0.7204, 0.1327, 0.6877, 0.3651, 0.5099, 0.3542, 0.461, 0.3542, 0.461, 0.3651, 0.5099, 0.3734, 0.4327, 0.3836, 0.461, 0.3836, 0.461, 0.3734, 0.4327, 0.1546, 0.5296, 0.1327, 0.5623, 0.1327, 0.5623, 0.1546, 0.5296, 0.3836, 0.461, 0.3923, 0.5099, 0.3923, 0.5099, 0.3836, 0.461, 0.3923, 0.5099, 0.3982, 0.5623, 0.3982, 0.5623, 0.3923, 0.5099, 0.3724, 0.6877, 0.375, 0.6491, 0.375, 0.6491, 0.3724, 0.6877, 0.125, 0.6491, 0.1327, 0.6877, 0.1327, 0.6877, 0.125, 0.6491, 0.3542, 0.461, 0.3414, 0.4327, 0.3414, 0.4327, 0.3542, 0.461, 0.3982, 0.5623, 0.4002, 0.6009, 0.4002, 0.6009, 0.3982, 0.5623, 0.1327, 0.5623, 0.125, 0.6009, 0.125, 0.6009, 0.1327, 0.5623, 0.4002, 0.1491, 0.4002, 0.1877, 0.4002, 0.1877, 0.4002, 0.1491, 0.125, 0.6009, 0.125, 0.6491, 0.125, 0.6491, 0.125, 0.6009])
me_cube_003.update()
me_cube_004 = bpy.data.meshes.new('Cube.004')
me_cube_004.from_pydata([(-0.1926, -1.0, -1.0), (-1.0, -0.1926, -1.0), (-0.5016, -0.9385, -1.0), (-0.7635, -0.7635, -1.0), (-0.9385, -0.5016, -1.0), (-1.0, 0.1926, -1.0), (-0.1926, 1.0, -1.0), (-0.9385, 0.5016, -1.0), (-0.7635, 0.7635, -1.0), (-0.5016, 0.9385, -1.0), (1.0, -0.1926, -1.0), (0.1926, -1.0, -1.0), (0.9385, -0.5016, -1.0), (0.7635, -0.7635, -1.0), (0.5016, -0.9385, -1.0), (0.1926, 1.0, -1.0), (1.0, 0.1926, -1.0), (0.5016, 0.9385, -1.0), (0.7635, 0.7635, -1.0), (0.9385, 0.5016, -1.0), (-0.1926, -1.0, 1.577), (-0.5016, -0.9385, 1.577), (-0.7635, -0.7635, 1.577), (-0.9385, -0.5016, 1.577), (-1.0, -0.1926, 1.577), (-0.1926, 1.0, 1.577), (-0.5016, 0.9385, 1.577), (-0.7635, 0.7635, 1.577), (-0.9385, 0.5016, 1.577), (-1.0, 0.1926, 1.577), (1.0, 0.1926, 1.577), (0.9385, 0.5016, 1.577), (0.7635, 0.7635, 1.577), (0.5016, 0.9385, 1.577), (0.1926, 1.0, 1.577), (0.1926, -1.0, 1.577), (0.5016, -0.9385, 1.577), (0.7635, -0.7635, 1.577), (0.9385, -0.5016, 1.577), (1.0, -0.1926, 1.577), (-0.5933, -1.16, -1.0), (-0.2161, -1.239, -1.0), (-0.5933, -1.16, 1.36), (-0.9331, -0.9331, -1.0), (-0.9331, -0.9331, 1.36), (-1.16, -0.5933, -1.0), (-1.16, -0.5933, 1.36), (-1.239, -0.2161, -1.0), (-1.239, -0.2161, 1.36), (-0.2161, 1.239, 1.36), (-0.2161, 1.239, -1.0), (-0.5933, 1.16, -1.0), (-0.9331, 0.9331, -1.0), (-1.16, 0.5933, -1.0), (-1.239, 0.2161, -1.0), (1.239, 0.2161, 1.36), (1.239, 0.2161, -1.0), (1.16, 0.5933, -1.0), (0.9331, 0.9331, -1.0), (0.5933, 1.16, -1.0), (0.2161, 1.239, -1.0), (0.2161, -1.239, 1.36), (0.2161, -1.239, -1.0), (0.5933, -1.16, -1.0), (0.9331, -0.9331, -1.0), (1.16, -0.5933, -1.0), (1.239, -0.2161, -1.0), (-0.2161, -1.239, 1.36), (-0.5933, 1.16, 1.36), (-0.9331, 0.9331, 1.36), (-1.16, 0.5933, 1.36), (-1.239, 0.2161, 1.36), (1.16, 0.5933, 1.36), (0.9331, 0.9331, 1.36), (0.5933, 1.16, 1.36), (0.2161, 1.239, 1.36), (0.5933, -1.16, 1.36), (0.9331, -0.9331, 1.36), (1.16, -0.5933, 1.36), (1.239, -0.2161, 1.36), (-0.1926, -1.0, 6.191), (-0.5016, 0.9385, 6.289), (-0.7635, 0.7635, 6.465), (-0.9385, 0.5016, 6.289), (-1.0, 0.1926, 6.138), (0.9385, 0.5016, 6.289), (0.7635, 0.7635, 6.289), (0.5016, 0.9385, 6.289), (0.1926, 1.0, 6.389), (0.5016, -0.9385, 6.289), (0.7635, -0.7635, 5.888), (0.9385, -0.5016, 6.251), (1.0, -0.1926, 6.289), (-0.5016, -0.9385, 6.289), (-0.7635, -0.7635, 6.41), (-0.9385, -0.5016, 6.289), (-1.0, -0.1926, 6.289), (-0.1926, 1.0, 6.188), (1.0, 0.1926, 6.524), (0.1926, -1.0, 6.289)], [], [(26, 25, 49, 68), (11, 14, 63, 62), (25, 34, 75, 49), (10, 16, 56, 66), (27, 26, 68, 69), (2, 0, 41, 40), (30, 39, 79, 55), (15, 6, 50, 60), (28, 27, 69, 70), (5, 1, 47, 54), (29, 28, 70, 71), (7, 5, 54, 53), (5, 7, 8, 9, 6, 15, 17, 18, 19, 16, 10, 12, 13, 14, 11, 0, 2, 3, 4, 1), (31, 30, 55, 72), (17, 15, 60, 59), (1, 4, 45, 47), (12, 10, 66, 65), (91, 38, 39, 92), (90, 37, 38, 91), (89, 36, 37, 90), (99, 35, 36, 89), (87, 33, 34, 88), (86, 32, 33, 87), (85, 31, 32, 86), (98, 30, 31, 85), (83, 28, 29, 84), (82, 27, 28, 83), (81, 26, 27, 82), (97, 25, 26, 81), (32, 31, 72, 73), (33, 32, 73, 74), (8, 7, 53, 52), (34, 33, 74, 75), (49, 50, 51, 68), (68, 51, 52, 69), (69, 52, 53, 70), (70, 53, 54, 71), (55, 56, 57, 72), (72, 57, 58, 73), (73, 58, 59, 74), (74, 59, 60, 75), (61, 62, 63, 76), (76, 63, 64, 77), (77, 64, 65, 78), (78, 65, 66, 79), (56, 55, 79, 66), (50, 49, 75, 60), (62, 61, 67, 41), (47, 48, 71, 54), (45, 46, 48, 47), (43, 44, 46, 45), (40, 42, 44, 43), (41, 67, 42, 40), (16, 19, 57, 56), (0, 11, 62, 41), (35, 20, 67, 61), (6, 9, 51, 50), (23, 24, 48, 46), (24, 29, 71, 48), (22, 23, 46, 44), (39, 38, 78, 79), (14, 13, 64, 63), (3, 2, 40, 43), (21, 22, 44, 42), (19, 18, 58, 57), (38, 37, 77, 78), (9, 8, 52, 51), (20, 21, 42, 67), (37, 36, 76, 77), (36, 35, 61, 76), (13, 12, 65, 64), (4, 3, 43, 45), (18, 17, 59, 58), (30, 98, 92, 39), (25, 97, 88, 34), (35, 99, 80, 20), (24, 96, 84, 29), (23, 95, 96, 24), (22, 94, 95, 23), (21, 93, 94, 22), (20, 80, 93, 21)])
_uv = me_cube_004.uv_layers.new(name='UVMap')
_uv.uv.foreach_set('vector', [0.4002, 0.3123, 0.4002, 0.3509, 0.4002, 0.3509, 0.4002, 0.3123, 0.3414, 0.8173, 0.3542, 0.789, 0.3542, 0.789, 0.3414, 0.8173, 0.4002, 0.3509, 0.3734, 0.4327, 0.3734, 0.4327, 0.4002, 0.3509, 0.375, 0.6491, 0.375, 0.6009, 0.375, 0.6009, 0.375, 0.6491, 0.4002, 0.25, 0.4002, 0.3123, 0.4002, 0.3123, 0.4002, 0.25, 0.1873, 0.7423, 0.2259, 0.75, 0.2259, 0.75, 0.1873, 0.7423, 0.4002, 0.6009, 0.4002, 0.6491, 0.4002, 0.6491, 0.4002, 0.6009, 0.3414, 0.4327, 0.2259, 0.5, 0.2259, 0.5, 0.3414, 0.4327, 0.4002, 0.1877, 0.4002, 0.25, 0.4002, 0.25, 0.4002, 0.1877, 0.125, 0.6009, 0.125, 0.6491, 0.125, 0.6491, 0.125, 0.6009, 0.4002, 0.1491, 0.4002, 0.1877, 0.4002, 0.1877, 0.4002, 0.1491, 0.1327, 0.5623, 0.125, 0.6009, 0.125, 0.6009, 0.1327, 0.5623, 0.125, 0.6009, 0.1327, 0.5623, 0.1546, 0.5296, 0.1873, 0.5077, 0.2259, 0.5, 0.3414, 0.4327, 0.3542, 0.461, 0.3651, 0.5099, 0.3724, 0.5623, 0.375, 0.6009, 0.375, 0.6491, 0.3724, 0.6877, 0.3651, 0.7401, 0.3542, 0.789, 0.3414, 0.8173, 0.2259, 0.75, 0.1873, 0.7423, 0.1546, 0.7204, 0.1327, 0.6877, 0.125, 0.6491, 0.3982, 0.5623, 0.4002, 0.6009, 0.4002, 0.6009, 0.3982, 0.5623, 0.3542, 0.461, 0.3414, 0.4327, 0.3414, 0.4327, 0.3542, 0.461, 0.125, 0.6491, 0.1327, 0.6877, 0.1327, 0.6877, 0.125, 0.6491, 0.3724, 0.6877, 0.375, 0.6491, 0.375, 0.6491, 0.3724, 0.6877, 0.4501, 0.6877, 0.3982, 0.6877, 0.4002, 0.6491, 0.4511, 0.6491, 0.4472, 0.7401, 0.3923, 0.7401, 0.3982, 0.6877, 0.4501, 0.6877, 0.443, 0.789, 0.3836, 0.789, 0.3923, 0.7401, 0.4472, 0.7401, 0.4379, 0.8173, 0.3734, 0.8173, 0.3836, 0.789, 0.443, 0.789, 0.443, 0.461, 0.3836, 0.461, 0.3734, 0.4327, 0.4379, 0.4327, 0.4472, 0.5099, 0.3923, 0.5099, 0.3836, 0.461, 0.443, 0.461, 0.4501, 0.5623, 0.3982, 0.5623, 0.3923, 0.5099, 0.4472, 0.5099, 0.4511, 0.6009, 0.4002, 0.6009, 0.3982, 0.5623, 0.4501, 0.5623, 0.4511, 0.1877, 0.4002, 0.1877, 0.4002, 0.1491, 0.4511, 0.1491, 0.4511, 0.25, 0.4002, 0.25, 0.4002, 0.1877, 0.4511, 0.1877, 0.4511, 0.3123, 0.4002, 0.3123, 0.4002, 0.25, 0.4511, 0.25, 0.4511, 0.3509, 0.4002, 0.3509, 0.4002, 0.3123, 0.4511, 0.3123, 0.3923, 0.5099, 0.3982, 0.5623, 0.3982, 0.5623, 0.3923, 0.5099, 0.3836, 0.461, 0.3923, 0.5099, 0.3923, 0.5099, 0.3836, 0.461, 0.1546, 0.5296, 0.1327, 0.5623, 0.1327, 0.5623, 0.1546, 0.5296, 0.3734, 0.4327, 0.3836, 0.461, 0.3836, 0.461, 0.3734, 0.4327, 0.4002, 0.3509, 0.375, 0.3509, 0.375, 0.3123, 0.4002, 0.3123, 0.4002, 0.3123, 0.375, 0.3123, 0.375, 0.25, 0.4002, 0.25, 0.4002, 0.25, 0.375, 0.25, 0.375, 0.1877, 0.4002, 0.1877, 0.4002, 0.1877, 0.375, 0.1877, 0.375, 0.1491, 0.4002, 0.1491, 0.4002, 0.6009, 0.375, 0.6009, 0.3724, 0.5623, 0.3982, 0.5623, 0.3982, 0.5623, 0.3724, 0.5623, 0.3651, 0.5099, 0.3923, 0.5099, 0.3923, 0.5099, 0.3651, 0.5099, 0.3542, 0.461, 0.3836, 0.461, 0.3836, 0.461, 0.3542, 0.461, 0.3414, 0.4327, 0.3734, 0.4327, 0.3734, 0.8173, 0.3414, 0.8173, 0.3542, 0.789, 0.3836, 0.789, 0.3836, 0.789, 0.3542, 0.789, 0.3651, 0.7401, 0.3923, 0.7401, 0.3923, 0.7401, 0.3651, 0.7401, 0.3724, 0.6877, 0.3982, 0.6877, 0.3982, 0.6877, 0.3724, 0.6877, 0.375, 0.6491, 0.4002, 0.6491, 0.375, 0.6009, 0.4002, 0.6009, 0.4002, 0.6491, 0.375, 0.6491, 0.375, 0.3509, 0.4002, 0.3509, 0.3734, 0.4327, 0.3414, 0.4327, 0.3414, 0.8173, 0.3734, 0.8173, 0.4002, 0.8991, 0.375, 0.8991, 0.375, 0.1009, 0.4002, 0.1009, 0.4002, 0.1491, 0.375, 0.1491, 0.375, 0.0623, 0.4002, 0.0623, 0.4002, 0.1009, 0.375, 0.1009, 0.375, 0.0, 0.4002, 0.0, 0.4002, 0.0623, 0.375, 0.0623, 0.375, 0.9377, 0.4002, 0.9377, 0.4002, 1.0, 0.375, 1.0, 0.375, 0.8991, 0.4002, 0.8991, 0.4002, 0.9377, 0.375, 0.9377, 0.375, 0.6009, 0.3724, 0.5623, 0.3724, 0.5623, 0.375, 0.6009, 0.2259, 0.75, 0.3414, 0.8173, 0.3414, 0.8173, 0.2259, 0.75, 0.3734, 0.8173, 0.4002, 0.8991, 0.4002, 0.8991, 0.3734, 0.8173, 0.2259, 0.5, 0.1873, 0.5077, 0.1873, 0.5077, 0.2259, 0.5, 0.4002, 0.0623, 0.4002, 0.1009, 0.4002, 0.1009, 0.4002, 0.0623, 0.4002, 0.1009, 0.4002, 0.1491, 0.4002, 0.1491, 0.4002, 0.1009, 0.4002, 0.0, 0.4002, 0.0623, 0.4002, 0.0623, 0.4002, 0.0, 0.4002, 0.6491, 0.3982, 0.6877, 0.3982, 0.6877, 0.4002, 0.6491, 0.3542, 0.789, 0.3651, 0.7401, 0.3651, 0.7401, 0.3542, 0.789, 0.1546, 0.7204, 0.1873, 0.7423, 0.1873, 0.7423, 0.1546, 0.7204, 0.4002, 0.9377, 0.4002, 1.0, 0.4002, 1.0, 0.4002, 0.9377, 0.3724, 0.5623, 0.3651, 0.5099, 0.3651, 0.5099, 0.3724, 0.5623, 0.3982, 0.6877, 0.3923, 0.7401, 0.3923, 0.7401, 0.3982, 0.6877, 0.1873, 0.5077, 0.1546, 0.5296, 0.1546, 0.5296, 0.1873, 0.5077, 0.4002, 0.8991, 0.4002, 0.9377, 0.4002, 0.9377, 0.4002, 0.8991, 0.3923, 0.7401, 0.3836, 0.789, 0.3836, 0.789, 0.3923, 0.7401, 0.3836, 0.789, 0.3734, 0.8173, 0.3734, 0.8173, 0.3836, 0.789, 0.3651, 0.7401, 0.3724, 0.6877, 0.3724, 0.6877, 0.3651, 0.7401, 0.1327, 0.6877, 0.1546, 0.7204, 0.1546, 0.7204, 0.1327, 0.6877, 0.3651, 0.5099, 0.3542, 0.461, 0.3542, 0.461, 0.3651, 0.5099, 0.4002, 0.6009, 0.4511, 0.6009, 0.4511, 0.6491, 0.4002, 0.6491, 0.4002, 0.3509, 0.4511, 0.3509, 0.4379, 0.4327, 0.3734, 0.4327, 0.3734, 0.8173, 0.4379, 0.8173, 0.4511, 0.8991, 0.4002, 0.8991, 0.4002, 0.1009, 0.4511, 0.1009, 0.4511, 0.1491, 0.4002, 0.1491, 0.4002, 0.0623, 0.4511, 0.0623, 0.4511, 0.1009, 0.4002, 0.1009, 0.4002, 0.0, 0.4511, 0.0, 0.4511, 0.0623, 0.4002, 0.0623, 0.4002, 0.9377, 0.4511, 0.9377, 0.4511, 1.0, 0.4002, 1.0, 0.4002, 0.8991, 0.4511, 0.8991, 0.4511, 0.9377, 0.4002, 0.9377])
me_cube_004.update()
me_cube_005 = bpy.data.meshes.new('Cube.005')
me_cube_005.from_pydata([(-0.1926, -1.0, -1.0), (-1.0, -0.1926, -1.0), (-0.5016, -0.9385, -1.0), (-0.7635, -0.7635, -1.0), (-0.9385, -0.5016, -1.0), (-1.0, -0.1926, 22.4), (-0.1926, -1.0, 22.4), (-0.9385, -0.5016, 22.4), (-0.7635, -0.7635, 22.4), (-0.5016, -0.9385, 22.4), (-1.0, 0.1926, -1.0), (-0.1926, 1.0, -1.0), (-0.9385, 0.5016, -1.0), (-0.7635, 0.7635, -1.0), (-0.5016, 0.9385, -1.0), (-0.1926, 1.0, 22.4), (-1.0, 0.1926, 22.4), (-0.5016, 0.9385, 22.4), (-0.7635, 0.7635, 22.4), (-0.9385, 0.5016, 22.4), (1.0, -0.1926, -1.0), (0.1926, -1.0, -1.0), (0.9385, -0.5016, -1.0), (0.7635, -0.7635, -1.0), (0.5016, -0.9385, -1.0), (0.1926, -1.0, 22.4), (1.0, -0.1926, 22.4), (0.5016, -0.9385, 22.4), (0.7635, -0.7635, 22.4), (0.9385, -0.5016, 22.4), (0.1926, 1.0, -1.0), (1.0, 0.1926, -1.0), (0.5016, 0.9385, -1.0), (0.7635, 0.7635, -1.0), (0.9385, 0.5016, -1.0), (1.0, 0.1926, 22.4), (0.1926, 1.0, 22.4), (0.9385, 0.5016, 22.4), (0.7635, 0.7635, 22.4), (0.5016, 0.9385, 22.4), (-0.1926, -1.0, 1.577), (-0.5016, -0.9385, 1.577), (-0.7635, -0.7635, 1.577), (-0.9385, -0.5016, 1.577), (-1.0, -0.1926, 1.577), (-0.1926, 1.0, 1.577), (-0.5016, 0.9385, 1.577), (-0.7635, 0.7635, 1.577), (-0.9385, 0.5016, 1.577), (-1.0, 0.1926, 1.577), (1.0, 0.1926, 1.577), (0.9385, 0.5016, 1.577), (0.7635, 0.7635, 1.577), (0.5016, 0.9385, 1.577), (0.1926, 1.0, 1.577), (0.1926, -1.0, 1.577), (0.5016, -0.9385, 1.577), (0.7635, -0.7635, 1.577), (0.9385, -0.5016, 1.577), (1.0, -0.1926, 1.577), (-0.5933, -1.16, -1.0), (-0.2161, -1.239, -1.0), (-0.5933, -1.16, 1.36), (-0.9331, -0.9331, -1.0), (-0.9331, -0.9331, 1.36), (-1.16, -0.5933, -1.0), (-1.16, -0.5933, 1.36), (-1.239, -0.2161, -1.0), (-1.239, -0.2161, 1.36), (-0.2161, 1.239, 1.36), (-0.2161, 1.239, -1.0), (-0.5933, 1.16, -1.0), (-0.9331, 0.9331, -1.0), (-1.16, 0.5933, -1.0), (-1.239, 0.2161, -1.0), (1.239, 0.2161, 1.36), (1.239, 0.2161, -1.0), (1.16, 0.5933, -1.0), (0.9331, 0.9331, -1.0), (0.5933, 1.16, -1.0), (0.2161, 1.239, -1.0), (0.2161, -1.239, 1.36), (0.2161, -1.239, -1.0), (0.5933, -1.16, -1.0), (0.9331, -0.9331, -1.0), (1.16, -0.5933, -1.0), (1.239, -0.2161, -1.0), (-0.2161, -1.239, 1.36), (-0.5933, 1.16, 1.36), (-0.9331, 0.9331, 1.36), (-1.16, 0.5933, 1.36), (-1.239, 0.2161, 1.36), (1.16, 0.5933, 1.36), (0.9331, 0.9331, 1.36), (0.5933, 1.16, 1.36), (0.2161, 1.239, 1.36), (0.5933, -1.16, 1.36), (0.9331, -0.9331, 1.36), (1.16, -0.5933, 1.36), (1.239, -0.2161, 1.36)], [], [(40, 6, 9, 41), (41, 9, 8, 42), (42, 8, 7, 43), (43, 7, 5, 44), (48, 47, 89, 90), (10, 1, 67, 74), (49, 48, 90, 91), (12, 10, 74, 73), (51, 50, 75, 92), (32, 30, 80, 79), (1, 4, 65, 67), (22, 20, 86, 85), (52, 51, 92, 93), (53, 52, 93, 94), (13, 12, 73, 72), (54, 53, 94, 95), (10, 12, 13, 14, 11, 30, 32, 33, 34, 31, 20, 22, 23, 24, 21, 0, 2, 3, 4, 1), (44, 5, 16, 49), (55, 25, 6, 40), (35, 37, 38, 39, 36, 15, 17, 18, 19, 16, 5, 7, 8, 9, 6, 25, 27, 28, 29, 26), (45, 15, 36, 54), (50, 35, 26, 59), (33, 32, 79, 78), (4, 3, 63, 65), (23, 22, 85, 84), (56, 55, 81, 96), (29, 58, 59, 26), (28, 57, 58, 29), (27, 56, 57, 28), (25, 55, 56, 27), (39, 53, 54, 36), (38, 52, 53, 39), (37, 51, 52, 38), (35, 50, 51, 37), (19, 48, 49, 16), (18, 47, 48, 19), (17, 46, 47, 18), (15, 45, 46, 17), (57, 56, 96, 97), (40, 41, 62, 87), (14, 13, 72, 71), (58, 57, 97, 98), (69, 70, 71, 88), (88, 71, 72, 89), (89, 72, 73, 90), (90, 73, 74, 91), (75, 76, 77, 92), (92, 77, 78, 93), (93, 78, 79, 94), (94, 79, 80, 95), (81, 82, 83, 96), (96, 83, 84, 97), (97, 84, 85, 98), (98, 85, 86, 99), (76, 75, 99, 86), (70, 69, 95, 80), (82, 81, 87, 61), (67, 68, 91, 74), (65, 66, 68, 67), (63, 64, 66, 65), (60, 62, 64, 63), (61, 87, 62, 60), (30, 11, 70, 80), (50, 59, 99, 75), (2, 0, 61, 60), (47, 46, 88, 89), (20, 31, 76, 86), (45, 54, 95, 69), (21, 24, 83, 82), (46, 45, 69, 88), (31, 34, 77, 76), (0, 21, 82, 61), (55, 40, 87, 81), (11, 14, 71, 70), (43, 44, 68, 66), (44, 49, 91, 68), (42, 43, 66, 64), (59, 58, 98, 99), (24, 23, 84, 83), (3, 2, 60, 63), (41, 42, 64, 62), (34, 33, 78, 77)])
_uv = me_cube_005.uv_layers.new(name='UVMap')
_uv.uv.foreach_set('vector', [0.4002, 0.8991, 0.625, 0.8991, 0.625, 0.9377, 0.4002, 0.9377, 0.4002, 0.9377, 0.625, 0.9377, 0.625, 1.0, 0.4002, 1.0, 0.4002, 0.0, 0.625, 0.0, 0.625, 0.0623, 0.4002, 0.0623, 0.4002, 0.0623, 0.625, 0.0623, 0.625, 0.1009, 0.4002, 0.1009, 0.4002, 0.1877, 0.4002, 0.25, 0.4002, 0.25, 0.4002, 0.1877, 0.125, 0.6009, 0.125, 0.6491, 0.125, 0.6491, 0.125, 0.6009, 0.4002, 0.1491, 0.4002, 0.1877, 0.4002, 0.1877, 0.4002, 0.1491, 0.1327, 0.5623, 0.125, 0.6009, 0.125, 0.6009, 0.1327, 0.5623, 0.3982, 0.5623, 0.4002, 0.6009, 0.4002, 0.6009, 0.3982, 0.5623, 0.3542, 0.461, 0.3414, 0.4327, 0.3414, 0.4327, 0.3542, 0.461, 0.125, 0.6491, 0.1327, 0.6877, 0.1327, 0.6877, 0.125, 0.6491, 0.3724, 0.6877, 0.375, 0.6491, 0.375, 0.6491, 0.3724, 0.6877, 0.3923, 0.5099, 0.3982, 0.5623, 0.3982, 0.5623, 0.3923, 0.5099, 0.3836, 0.461, 0.3923, 0.5099, 0.3923, 0.5099, 0.3836, 0.461, 0.1546, 0.5296, 0.1327, 0.5623, 0.1327, 0.5623, 0.1546, 0.5296, 0.3734, 0.4327, 0.3836, 0.461, 0.3836, 0.461, 0.3734, 0.4327, 0.125, 0.6009, 0.1327, 0.5623, 0.1546, 0.5296, 0.1873, 0.5077, 0.2259, 0.5, 0.3414, 0.4327, 0.3542, 0.461, 0.3651, 0.5099, 0.3724, 0.5623, 0.375, 0.6009, 0.375, 0.6491, 0.3724, 0.6877, 0.3651, 0.7401, 0.3542, 0.789, 0.3414, 0.8173, 0.2259, 0.75, 0.1873, 0.7423, 0.1546, 0.7204, 0.1327, 0.6877, 0.125, 0.6491, 0.4002, 0.1009, 0.625, 0.1009, 0.625, 0.1491, 0.4002, 0.1491, 0.3734, 0.8173, 0.6586, 0.8173, 0.625, 0.8991, 0.4002, 0.8991, 0.625, 0.6009, 0.6276, 0.5623, 0.6349, 0.5099, 0.6458, 0.461, 0.6586, 0.4327, 0.7741, 0.5, 0.8127, 0.5077, 0.8454, 0.5296, 0.8673, 0.5623, 0.875, 0.6009, 0.875, 0.6491, 0.8673, 0.6877, 0.8454, 0.7204, 0.8127, 0.7423, 0.7741, 0.75, 0.6586, 0.8173, 0.6458, 0.789, 0.6349, 0.7401, 0.6276, 0.6877, 0.625, 0.6491, 0.4002, 0.3509, 0.625, 0.3509, 0.6586, 0.4327, 0.3734, 0.4327, 0.4002, 0.6009, 0.625, 0.6009, 0.625, 0.6491, 0.4002, 0.6491, 0.3651, 0.5099, 0.3542, 0.461, 0.3542, 0.461, 0.3651, 0.5099, 0.1327, 0.6877, 0.1546, 0.7204, 0.1546, 0.7204, 0.1327, 0.6877, 0.3651, 0.7401, 0.3724, 0.6877, 0.3724, 0.6877, 0.3651, 0.7401, 0.3836, 0.789, 0.3734, 0.8173, 0.3734, 0.8173, 0.3836, 0.789, 0.6276, 0.6877, 0.3982, 0.6877, 0.4002, 0.6491, 0.625, 0.6491, 0.6349, 0.7401, 0.3923, 0.7401, 0.3982, 0.6877, 0.6276, 0.6877, 0.6458, 0.789, 0.3836, 0.789, 0.3923, 0.7401, 0.6349, 0.7401, 0.6586, 0.8173, 0.3734, 0.8173, 0.3836, 0.789, 0.6458, 0.789, 0.6458, 0.461, 0.3836, 0.461, 0.3734, 0.4327, 0.6586, 0.4327, 0.6349, 0.5099, 0.3923, 0.5099, 0.3836, 0.461, 0.6458, 0.461, 0.6276, 0.5623, 0.3982, 0.5623, 0.3923, 0.5099, 0.6349, 0.5099, 0.625, 0.6009, 0.4002, 0.6009, 0.3982, 0.5623, 0.6276, 0.5623, 0.625, 0.1877, 0.4002, 0.1877, 0.4002, 0.1491, 0.625, 0.1491, 0.625, 0.25, 0.4002, 0.25, 0.4002, 0.1877, 0.625, 0.1877, 0.625, 0.3123, 0.4002, 0.3123, 0.4002, 0.25, 0.625, 0.25, 0.625, 0.3509, 0.4002, 0.3509, 0.4002, 0.3123, 0.625, 0.3123, 0.3923, 0.7401, 0.3836, 0.789, 0.3836, 0.789, 0.3923, 0.7401, 0.4002, 0.8991, 0.4002, 0.9377, 0.4002, 0.9377, 0.4002, 0.8991, 0.1873, 0.5077, 0.1546, 0.5296, 0.1546, 0.5296, 0.1873, 0.5077, 0.3982, 0.6877, 0.3923, 0.7401, 0.3923, 0.7401, 0.3982, 0.6877, 0.4002, 0.3509, 0.375, 0.3509, 0.375, 0.3123, 0.4002, 0.3123, 0.4002, 0.3123, 0.375, 0.3123, 0.375, 0.25, 0.4002, 0.25, 0.4002, 0.25, 0.375, 0.25, 0.375, 0.1877, 0.4002, 0.1877, 0.4002, 0.1877, 0.375, 0.1877, 0.375, 0.1491, 0.4002, 0.1491, 0.4002, 0.6009, 0.375, 0.6009, 0.3724, 0.5623, 0.3982, 0.5623, 0.3982, 0.5623, 0.3724, 0.5623, 0.3651, 0.5099, 0.3923, 0.5099, 0.3923, 0.5099, 0.3651, 0.5099, 0.3542, 0.461, 0.3836, 0.461, 0.3836, 0.461, 0.3542, 0.461, 0.3414, 0.4327, 0.3734, 0.4327, 0.3734, 0.8173, 0.3414, 0.8173, 0.3542, 0.789, 0.3836, 0.789, 0.3836, 0.789, 0.3542, 0.789, 0.3651, 0.7401, 0.3923, 0.7401, 0.3923, 0.7401, 0.3651, 0.7401, 0.3724, 0.6877, 0.3982, 0.6877, 0.3982, 0.6877, 0.3724, 0.6877, 0.375, 0.6491, 0.4002, 0.6491, 0.375, 0.6009, 0.4002, 0.6009, 0.4002, 0.6491, 0.375, 0.6491, 0.375, 0.3509, 0.4002, 0.3509, 0.3734, 0.4327, 0.3414, 0.4327, 0.3414, 0.8173, 0.3734, 0.8173, 0.4002, 0.8991, 0.375, 0.8991, 0.375, 0.1009, 0.4002, 0.1009, 0.4002, 0.1491, 0.375, 0.1491, 0.375, 0.0623, 0.4002, 0.0623, 0.4002, 0.1009, 0.375, 0.1009, 0.375, 0.0, 0.4002, 0.0, 0.4002, 0.0623, 0.375, 0.0623, 0.375, 0.9377, 0.4002, 0.9377, 0.4002, 1.0, 0.375, 1.0, 0.375, 0.8991, 0.4002, 0.8991, 0.4002, 0.9377, 0.375, 0.9377, 0.3414, 0.4327, 0.2259, 0.5, 0.2259, 0.5, 0.3414, 0.4327, 0.4002, 0.6009, 0.4002, 0.6491, 0.4002, 0.6491, 0.4002, 0.6009, 0.1873, 0.7423, 0.2259, 0.75, 0.2259, 0.75, 0.1873, 0.7423, 0.4002, 0.25, 0.4002, 0.3123, 0.4002, 0.3123, 0.4002, 0.25, 0.375, 0.6491, 0.375, 0.6009, 0.375, 0.6009, 0.375, 0.6491, 0.4002, 0.3509, 0.3734, 0.4327, 0.3734, 0.4327, 0.4002, 0.3509, 0.3414, 0.8173, 0.3542, 0.789, 0.3542, 0.789, 0.3414, 0.8173, 0.4002, 0.3123, 0.4002, 0.3509, 0.4002, 0.3509, 0.4002, 0.3123, 0.375, 0.6009, 0.3724, 0.5623, 0.3724, 0.5623, 0.375, 0.6009, 0.2259, 0.75, 0.3414, 0.8173, 0.3414, 0.8173, 0.2259, 0.75, 0.3734, 0.8173, 0.4002, 0.8991, 0.4002, 0.8991, 0.3734, 0.8173, 0.2259, 0.5, 0.1873, 0.5077, 0.1873, 0.5077, 0.2259, 0.5, 0.4002, 0.0623, 0.4002, 0.1009, 0.4002, 0.1009, 0.4002, 0.0623, 0.4002, 0.1009, 0.4002, 0.1491, 0.4002, 0.1491, 0.4002, 0.1009, 0.4002, 0.0, 0.4002, 0.0623, 0.4002, 0.0623, 0.4002, 0.0, 0.4002, 0.6491, 0.3982, 0.6877, 0.3982, 0.6877, 0.4002, 0.6491, 0.3542, 0.789, 0.3651, 0.7401, 0.3651, 0.7401, 0.3542, 0.789, 0.1546, 0.7204, 0.1873, 0.7423, 0.1873, 0.7423, 0.1546, 0.7204, 0.4002, 0.9377, 0.4002, 1.0, 0.4002, 1.0, 0.4002, 0.9377, 0.3724, 0.5623, 0.3651, 0.5099, 0.3651, 0.5099, 0.3724, 0.5623])
me_cube_005.update()
me_cube_006 = bpy.data.meshes.new('Cube.006')
me_cube_006.from_pydata([(-0.1926, -1.0, -1.0), (-1.0, -0.1926, -1.0), (-0.5016, -0.9385, -1.0), (-0.7635, -0.7635, -1.0), (-0.9385, -0.5016, -1.0), (-1.0, -0.1926, 22.4), (-0.1926, -1.0, 22.4), (-0.9385, -0.5016, 22.4), (-0.7635, -0.7635, 22.4), (-0.5016, -0.9385, 22.4), (-1.0, 0.1926, -1.0), (-0.1926, 1.0, -1.0), (-0.9385, 0.5016, -1.0), (-0.7635, 0.7635, -1.0), (-0.5016, 0.9385, -1.0), (-0.1926, 1.0, 22.4), (-1.0, 0.1926, 22.4), (-0.5016, 0.9385, 22.4), (-0.7635, 0.7635, 22.4), (-0.9385, 0.5016, 22.4), (1.0, -0.1926, -1.0), (0.1926, -1.0, -1.0), (0.9385, -0.5016, -1.0), (0.7635, -0.7635, -1.0), (0.5016, -0.9385, -1.0), (0.1926, -1.0, 22.4), (1.0, -0.1926, 22.4), (0.5016, -0.9385, 22.4), (0.7635, -0.7635, 22.4), (0.9385, -0.5016, 22.4), (0.1926, 1.0, -1.0), (1.0, 0.1926, -1.0), (0.5016, 0.9385, -1.0), (0.7635, 0.7635, -1.0), (0.9385, 0.5016, -1.0), (1.0, 0.1926, 22.4), (0.1926, 1.0, 22.4), (0.9385, 0.5016, 22.4), (0.7635, 0.7635, 22.4), (0.5016, 0.9385, 22.4), (-0.1926, -1.0, 1.577), (-0.5016, -0.9385, 1.577), (-0.7635, -0.7635, 1.577), (-0.9385, -0.5016, 1.577), (-1.0, -0.1926, 1.577), (-0.1926, 1.0, 1.577), (-0.5016, 0.9385, 1.577), (-0.7635, 0.7635, 1.577), (-0.9385, 0.5016, 1.577), (-1.0, 0.1926, 1.577), (1.0, 0.1926, 1.577), (0.9385, 0.5016, 1.577), (0.7635, 0.7635, 1.577), (0.5016, 0.9385, 1.577), (0.1926, 1.0, 1.577), (0.1926, -1.0, 1.577), (0.5016, -0.9385, 1.577), (0.7635, -0.7635, 1.577), (0.9385, -0.5016, 1.577), (1.0, -0.1926, 1.577), (-0.5933, -1.16, -1.0), (-0.2161, -1.239, -1.0), (-0.5933, -1.16, 1.36), (-0.9331, -0.9331, -1.0), (-0.9331, -0.9331, 1.36), (-1.16, -0.5933, -1.0), (-1.16, -0.5933, 1.36), (-1.239, -0.2161, -1.0), (-1.239, -0.2161, 1.36), (-0.2161, 1.239, 1.36), (-0.2161, 1.239, -1.0), (-0.5933, 1.16, -1.0), (-0.9331, 0.9331, -1.0), (-1.16, 0.5933, -1.0), (-1.239, 0.2161, -1.0), (1.239, 0.2161, 1.36), (1.239, 0.2161, -1.0), (1.16, 0.5933, -1.0), (0.9331, 0.9331, -1.0), (0.5933, 1.16, -1.0), (0.2161, 1.239, -1.0), (0.2161, -1.239, 1.36), (0.2161, -1.239, -1.0), (0.5933, -1.16, -1.0), (0.9331, -0.9331, -1.0), (1.16, -0.5933, -1.0), (1.239, -0.2161, -1.0), (-0.2161, -1.239, 1.36), (-0.5933, 1.16, 1.36), (-0.9331, 0.9331, 1.36), (-1.16, 0.5933, 1.36), (-1.239, 0.2161, 1.36), (1.16, 0.5933, 1.36), (0.9331, 0.9331, 1.36), (0.5933, 1.16, 1.36), (0.2161, 1.239, 1.36), (0.5933, -1.16, 1.36), (0.9331, -0.9331, 1.36), (1.16, -0.5933, 1.36), (1.239, -0.2161, 1.36)], [], [(40, 6, 9, 41), (41, 9, 8, 42), (42, 8, 7, 43), (43, 7, 5, 44), (57, 56, 96, 97), (40, 41, 62, 87), (14, 13, 72, 71), (58, 57, 97, 98), (34, 33, 78, 77), (41, 42, 64, 62), (3, 2, 60, 63), (24, 23, 84, 83), (59, 58, 98, 99), (42, 43, 66, 64), (44, 49, 91, 68), (43, 44, 68, 66), (10, 12, 13, 14, 11, 30, 32, 33, 34, 31, 20, 22, 23, 24, 21, 0, 2, 3, 4, 1), (44, 5, 16, 49), (55, 25, 6, 40), (35, 37, 38, 39, 36, 15, 17, 18, 19, 16, 5, 7, 8, 9, 6, 25, 27, 28, 29, 26), (45, 15, 36, 54), (50, 35, 26, 59), (11, 14, 71, 70), (55, 40, 87, 81), (0, 21, 82, 61), (31, 34, 77, 76), (29, 58, 59, 26), (28, 57, 58, 29), (27, 56, 57, 28), (25, 55, 56, 27), (39, 53, 54, 36), (38, 52, 53, 39), (37, 51, 52, 38), (35, 50, 51, 37), (19, 48, 49, 16), (18, 47, 48, 19), (17, 46, 47, 18), (15, 45, 46, 17), (46, 45, 69, 88), (21, 24, 83, 82), (45, 54, 95, 69), (20, 31, 76, 86), (69, 70, 71, 88), (88, 71, 72, 89), (89, 72, 73, 90), (90, 73, 74, 91), (75, 76, 77, 92), (92, 77, 78, 93), (93, 78, 79, 94), (94, 79, 80, 95), (81, 82, 83, 96), (96, 83, 84, 97), (97, 84, 85, 98), (98, 85, 86, 99), (76, 75, 99, 86), (70, 69, 95, 80), (82, 81, 87, 61), (67, 68, 91, 74), (65, 66, 68, 67), (63, 64, 66, 65), (60, 62, 64, 63), (61, 87, 62, 60), (56, 55, 81, 96), (23, 22, 85, 84), (4, 3, 63, 65), (33, 32, 79, 78), (54, 53, 94, 95), (13, 12, 73, 72), (53, 52, 93, 94), (52, 51, 92, 93), (22, 20, 86, 85), (1, 4, 65, 67), (32, 30, 80, 79), (51, 50, 75, 92), (12, 10, 74, 73), (49, 48, 90, 91), (10, 1, 67, 74), (48, 47, 89, 90), (30, 11, 70, 80), (50, 59, 99, 75), (2, 0, 61, 60), (47, 46, 88, 89)])
_uv = me_cube_006.uv_layers.new(name='UVMap')
_uv.uv.foreach_set('vector', [0.4002, 0.8991, 0.625, 0.8991, 0.625, 0.9377, 0.4002, 0.9377, 0.4002, 0.9377, 0.625, 0.9377, 0.625, 1.0, 0.4002, 1.0, 0.4002, 0.0, 0.625, 0.0, 0.625, 0.0623, 0.4002, 0.0623, 0.4002, 0.0623, 0.625, 0.0623, 0.625, 0.1009, 0.4002, 0.1009, 0.3923, 0.7401, 0.3836, 0.789, 0.3836, 0.789, 0.3923, 0.7401, 0.4002, 0.8991, 0.4002, 0.9377, 0.4002, 0.9377, 0.4002, 0.8991, 0.1873, 0.5077, 0.1546, 0.5296, 0.1546, 0.5296, 0.1873, 0.5077, 0.3982, 0.6877, 0.3923, 0.7401, 0.3923, 0.7401, 0.3982, 0.6877, 0.3724, 0.5623, 0.3651, 0.5099, 0.3651, 0.5099, 0.3724, 0.5623, 0.4002, 0.9377, 0.4002, 1.0, 0.4002, 1.0, 0.4002, 0.9377, 0.1546, 0.7204, 0.1873, 0.7423, 0.1873, 0.7423, 0.1546, 0.7204, 0.3542, 0.789, 0.3651, 0.7401, 0.3651, 0.7401, 0.3542, 0.789, 0.4002, 0.6491, 0.3982, 0.6877, 0.3982, 0.6877, 0.4002, 0.6491, 0.4002, 0.0, 0.4002, 0.0623, 0.4002, 0.0623, 0.4002, 0.0, 0.4002, 0.1009, 0.4002, 0.1491, 0.4002, 0.1491, 0.4002, 0.1009, 0.4002, 0.0623, 0.4002, 0.1009, 0.4002, 0.1009, 0.4002, 0.0623, 0.125, 0.6009, 0.1327, 0.5623, 0.1546, 0.5296, 0.1873, 0.5077, 0.2259, 0.5, 0.3414, 0.4327, 0.3542, 0.461, 0.3651, 0.5099, 0.3724, 0.5623, 0.375, 0.6009, 0.375, 0.6491, 0.3724, 0.6877, 0.3651, 0.7401, 0.3542, 0.789, 0.3414, 0.8173, 0.2259, 0.75, 0.1873, 0.7423, 0.1546, 0.7204, 0.1327, 0.6877, 0.125, 0.6491, 0.4002, 0.1009, 0.625, 0.1009, 0.625, 0.1491, 0.4002, 0.1491, 0.3734, 0.8173, 0.6586, 0.8173, 0.625, 0.8991, 0.4002, 0.8991, 0.625, 0.6009, 0.6276, 0.5623, 0.6349, 0.5099, 0.6458, 0.461, 0.6586, 0.4327, 0.7741, 0.5, 0.8127, 0.5077, 0.8454, 0.5296, 0.8673, 0.5623, 0.875, 0.6009, 0.875, 0.6491, 0.8673, 0.6877, 0.8454, 0.7204, 0.8127, 0.7423, 0.7741, 0.75, 0.6586, 0.8173, 0.6458, 0.789, 0.6349, 0.7401, 0.6276, 0.6877, 0.625, 0.6491, 0.4002, 0.3509, 0.625, 0.3509, 0.6586, 0.4327, 0.3734, 0.4327, 0.4002, 0.6009, 0.625, 0.6009, 0.625, 0.6491, 0.4002, 0.6491, 0.2259, 0.5, 0.1873, 0.5077, 0.1873, 0.5077, 0.2259, 0.5, 0.3734, 0.8173, 0.4002, 0.8991, 0.4002, 0.8991, 0.3734, 0.8173, 0.2259, 0.75, 0.3414, 0.8173, 0.3414, 0.8173, 0.2259, 0.75, 0.375, 0.6009, 0.3724, 0.5623, 0.3724, 0.5623, 0.375, 0.6009, 0.6276, 0.6877, 0.3982, 0.6877, 0.4002, 0.6491, 0.625, 0.6491, 0.6349, 0.7401, 0.3923, 0.7401, 0.3982, 0.6877, 0.6276, 0.6877, 0.6458, 0.789, 0.3836, 0.789, 0.3923, 0.7401, 0.6349, 0.7401, 0.6586, 0.8173, 0.3734, 0.8173, 0.3836, 0.789, 0.6458, 0.789, 0.6458, 0.461, 0.3836, 0.461, 0.3734, 0.4327, 0.6586, 0.4327, 0.6349, 0.5099, 0.3923, 0.5099, 0.3836, 0.461, 0.6458, 0.461, 0.6276, 0.5623, 0.3982, 0.5623, 0.3923, 0.5099, 0.6349, 0.5099, 0.625, 0.6009, 0.4002, 0.6009, 0.3982, 0.5623, 0.6276, 0.5623, 0.625, 0.1877, 0.4002, 0.1877, 0.4002, 0.1491, 0.625, 0.1491, 0.625, 0.25, 0.4002, 0.25, 0.4002, 0.1877, 0.625, 0.1877, 0.625, 0.3123, 0.4002, 0.3123, 0.4002, 0.25, 0.625, 0.25, 0.625, 0.3509, 0.4002, 0.3509, 0.4002, 0.3123, 0.625, 0.3123, 0.4002, 0.3123, 0.4002, 0.3509, 0.4002, 0.3509, 0.4002, 0.3123, 0.3414, 0.8173, 0.3542, 0.789, 0.3542, 0.789, 0.3414, 0.8173, 0.4002, 0.3509, 0.3734, 0.4327, 0.3734, 0.4327, 0.4002, 0.3509, 0.375, 0.6491, 0.375, 0.6009, 0.375, 0.6009, 0.375, 0.6491, 0.4002, 0.3509, 0.375, 0.3509, 0.375, 0.3123, 0.4002, 0.3123, 0.4002, 0.3123, 0.375, 0.3123, 0.375, 0.25, 0.4002, 0.25, 0.4002, 0.25, 0.375, 0.25, 0.375, 0.1877, 0.4002, 0.1877, 0.4002, 0.1877, 0.375, 0.1877, 0.375, 0.1491, 0.4002, 0.1491, 0.4002, 0.6009, 0.375, 0.6009, 0.3724, 0.5623, 0.3982, 0.5623, 0.3982, 0.5623, 0.3724, 0.5623, 0.3651, 0.5099, 0.3923, 0.5099, 0.3923, 0.5099, 0.3651, 0.5099, 0.3542, 0.461, 0.3836, 0.461, 0.3836, 0.461, 0.3542, 0.461, 0.3414, 0.4327, 0.3734, 0.4327, 0.3734, 0.8173, 0.3414, 0.8173, 0.3542, 0.789, 0.3836, 0.789, 0.3836, 0.789, 0.3542, 0.789, 0.3651, 0.7401, 0.3923, 0.7401, 0.3923, 0.7401, 0.3651, 0.7401, 0.3724, 0.6877, 0.3982, 0.6877, 0.3982, 0.6877, 0.3724, 0.6877, 0.375, 0.6491, 0.4002, 0.6491, 0.375, 0.6009, 0.4002, 0.6009, 0.4002, 0.6491, 0.375, 0.6491, 0.375, 0.3509, 0.4002, 0.3509, 0.3734, 0.4327, 0.3414, 0.4327, 0.3414, 0.8173, 0.3734, 0.8173, 0.4002, 0.8991, 0.375, 0.8991, 0.375, 0.1009, 0.4002, 0.1009, 0.4002, 0.1491, 0.375, 0.1491, 0.375, 0.0623, 0.4002, 0.0623, 0.4002, 0.1009, 0.375, 0.1009, 0.375, 0.0, 0.4002, 0.0, 0.4002, 0.0623, 0.375, 0.0623, 0.375, 0.9377, 0.4002, 0.9377, 0.4002, 1.0, 0.375, 1.0, 0.375, 0.8991, 0.4002, 0.8991, 0.4002, 0.9377, 0.375, 0.9377, 0.3836, 0.789, 0.3734, 0.8173, 0.3734, 0.8173, 0.3836, 0.789, 0.3651, 0.7401, 0.3724, 0.6877, 0.3724, 0.6877, 0.3651, 0.7401, 0.1327, 0.6877, 0.1546, 0.7204, 0.1546, 0.7204, 0.1327, 0.6877, 0.3651, 0.5099, 0.3542, 0.461, 0.3542, 0.461, 0.3651, 0.5099, 0.3734, 0.4327, 0.3836, 0.461, 0.3836, 0.461, 0.3734, 0.4327, 0.1546, 0.5296, 0.1327, 0.5623, 0.1327, 0.5623, 0.1546, 0.5296, 0.3836, 0.461, 0.3923, 0.5099, 0.3923, 0.5099, 0.3836, 0.461, 0.3923, 0.5099, 0.3982, 0.5623, 0.3982, 0.5623, 0.3923, 0.5099, 0.3724, 0.6877, 0.375, 0.6491, 0.375, 0.6491, 0.3724, 0.6877, 0.125, 0.6491, 0.1327, 0.6877, 0.1327, 0.6877, 0.125, 0.6491, 0.3542, 0.461, 0.3414, 0.4327, 0.3414, 0.4327, 0.3542, 0.461, 0.3982, 0.5623, 0.4002, 0.6009, 0.4002, 0.6009, 0.3982, 0.5623, 0.1327, 0.5623, 0.125, 0.6009, 0.125, 0.6009, 0.1327, 0.5623, 0.4002, 0.1491, 0.4002, 0.1877, 0.4002, 0.1877, 0.4002, 0.1491, 0.125, 0.6009, 0.125, 0.6491, 0.125, 0.6491, 0.125, 0.6009, 0.4002, 0.1877, 0.4002, 0.25, 0.4002, 0.25, 0.4002, 0.1877, 0.3414, 0.4327, 0.2259, 0.5, 0.2259, 0.5, 0.3414, 0.4327, 0.4002, 0.6009, 0.4002, 0.6491, 0.4002, 0.6491, 0.4002, 0.6009, 0.1873, 0.7423, 0.2259, 0.75, 0.2259, 0.75, 0.1873, 0.7423, 0.4002, 0.25, 0.4002, 0.3123, 0.4002, 0.3123, 0.4002, 0.25])
me_cube_006.update()
me_cube_008 = bpy.data.meshes.new('Cube.008')
me_cube_008.from_pydata([(-0.3888, -0.3888, 2.605), (-0.3888, -0.3888, -2.605), (-0.3888, 0.0523, 2.605), (-0.3888, 0.0523, -2.605), (0.3888, -0.3888, 2.605), (0.3888, -0.3888, -2.605), (0.3888, 0.0523, 2.605), (0.3888, 0.0523, -2.605), (-0.1948, -0.8176, 2.605), (-0.1948, -0.8176, -2.605), (0.1948, -0.8176, -2.605), (0.1948, -0.8176, 2.605), (-0.3888, -1.85, 5.895), (-0.3888, -1.861, 5.05), (0.3888, -1.85, 5.895), (0.3888, -1.861, 5.05), (-0.1948, -1.859, 4.528), (0.1948, -1.859, 4.528), (-0.3888, 0.06072, 3.377), (-0.3888, -0.4479, 4.623), (-0.3888, 0.02458, 3.709), (-0.3888, -0.08476, 4.062), (-0.3888, -0.2507, 4.383), (-0.3888, -0.9402, 4.296), (-0.3888, -0.3888, 3.077), (-0.3888, -0.7292, 4.065), (-0.3888, -0.5503, 3.752), (-0.3888, -0.4307, 3.405), (0.3888, 0.06072, 3.377), (0.3888, -0.4479, 4.623), (0.3888, 0.02458, 3.709), (0.3888, -0.08476, 4.062), (0.3888, -0.2507, 4.383), (0.3888, -0.3888, 3.077), (0.3888, -0.9402, 4.296), (0.3888, -0.4307, 3.405), (0.3888, -0.5503, 3.752), (0.3888, -0.7292, 4.065), (-0.1948, -0.8176, 2.781), (-0.1948, -1.328, 4.028), (-0.1948, -0.8564, 3.111), (-0.1948, -0.9671, 3.464), (-0.1948, -1.133, 3.786), (0.1948, -1.328, 4.028), (0.1948, -0.8176, 2.781), (0.1948, -1.133, 3.786), (0.1948, -0.9671, 3.464), (0.1948, -0.8564, 3.111)], [], [(0, 1, 3, 2), (2, 3, 7, 6), (6, 7, 5, 4), (4, 5, 10, 11), (7, 3, 1, 5), (11, 10, 9, 8), (1, 0, 8, 9), (5, 1, 9, 10), (12, 14, 15, 13), (13, 15, 17, 16), (19, 23, 25, 22), (22, 25, 26, 21), (21, 26, 27, 20), (20, 27, 24, 18), (29, 19, 22, 32), (32, 22, 21, 31), (31, 21, 20, 30), (30, 20, 18, 28), (34, 29, 32, 37), (37, 32, 31, 36), (36, 31, 30, 35), (35, 30, 28, 33), (39, 43, 45, 42), (42, 45, 46, 41), (41, 46, 47, 40), (40, 47, 44, 38), (43, 34, 37, 45), (45, 37, 36, 46), (46, 36, 35, 47), (47, 35, 33, 44), (23, 39, 42, 25), (25, 42, 41, 26), (26, 41, 40, 27), (27, 40, 38, 24), (2, 6, 28, 18), (0, 2, 18, 24), (19, 29, 14, 12), (23, 19, 12, 13), (8, 0, 24, 38), (39, 23, 13, 16), (29, 34, 15, 14), (6, 4, 33, 28), (34, 43, 17, 15), (4, 11, 44, 33), (43, 39, 16, 17), (11, 8, 38, 44)])
_uv = me_cube_008.uv_layers.new(name='UVMap')
_uv.uv.foreach_set('vector', [0.375, 0.0, 0.625, 0.0, 0.625, 0.25, 0.375, 0.25, 0.375, 0.25, 0.625, 0.25, 0.625, 0.5, 0.375, 0.5, 0.375, 0.5, 0.625, 0.5, 0.625, 0.75, 0.375, 0.75, 0.375, 0.75, 0.625, 0.75, 0.625, 0.75, 0.375, 0.75, 0.625, 0.5, 0.875, 0.5, 0.875, 0.75, 0.625, 0.75, 0.375, 0.75, 0.625, 0.75, 0.625, 1.0, 0.375, 1.0, 0.625, 0.0, 0.375, 0.0, 0.375, 0.0, 0.625, 0.0, 0.625, 0.75, 0.875, 0.75, 0.875, 0.75, 0.625, 0.75, 0.125, 0.5, 0.375, 0.5, 0.375, 0.75, 0.125, 0.75, 0.125, 0.75, 0.375, 0.75, 0.375, 0.75, 0.125, 0.75, 0.375, 0.25, 0.375, 0.0, 0.375, -0.01006, 0.375, 0.2401, 0.375, 0.2401, 0.375, -0.01006, 0.375, 0.0, 0.375, 0.2099, 0.375, 0.2099, 0.375, 0.0, 0.375, -0.01167, 0.375, 0.239, 0.375, 0.239, 0.375, -0.01167, 0.375, 0.0, 0.375, 0.25, 0.375, 0.5, 0.375, 0.25, 0.375, 0.2401, 0.375, 0.5099, 0.375, 0.5099, 0.375, 0.2401, 0.375, 0.2099, 0.375, 0.5401, 0.375, 0.5401, 0.375, 0.2099, 0.375, 0.239, 0.375, 0.511, 0.375, 0.511, 0.375, 0.239, 0.375, 0.25, 0.375, 0.5, 0.375, 0.75, 0.375, 0.5, 0.375, 0.5099, 0.375, 0.7601, 0.375, 0.7601, 0.375, 0.5099, 0.375, 0.5401, 0.375, 0.75, 0.375, 0.75, 0.375, 0.5401, 0.375, 0.511, 0.375, 0.7617, 0.375, 0.7617, 0.375, 0.511, 0.375, 0.5, 0.375, 0.75, 0.375, 1.0, 0.375, 0.75, 0.375, 0.75, 0.375, 1.0, 0.375, 1.0, 0.375, 0.75, 0.375, 0.75, 0.375, 1.0, 0.375, 1.0, 0.375, 0.75, 0.375, 0.75, 0.375, 1.0, 0.375, 1.0, 0.375, 0.75, 0.375, 0.75, 0.375, 1.0, 0.375, 0.75, 0.375, 0.75, 0.375, 0.7601, 0.375, 0.75, 0.375, 0.75, 0.375, 0.7601, 0.375, 0.75, 0.375, 0.75, 0.375, 0.75, 0.375, 0.75, 0.375, 0.7617, 0.375, 0.75, 0.375, 0.75, 0.375, 0.7617, 0.375, 0.75, 0.375, 0.75, 0.375, 0.0, 0.375, 0.0, 0.375, 0.0, 0.375, -0.01006, 0.375, -0.01006, 0.375, 0.0, 0.375, 0.0, 0.375, 0.0, 0.375, 0.0, 0.375, 0.0, 0.375, 0.0, 0.375, -0.01167, 0.375, -0.01167, 0.375, 0.0, 0.375, 0.0, 0.375, 0.0, 0.375, 0.25, 0.375, 0.5, 0.375, 0.5, 0.375, 0.25, 0.375, 0.0, 0.375, 0.25, 0.375, 0.25, 0.375, 0.0, 0.375, 0.25, 0.375, 0.5, 0.375, 0.5, 0.375, 0.25, 0.375, 0.0, 0.375, 0.25, 0.375, 0.25, 0.375, 0.0, 0.375, 0.0, 0.375, 0.0, 0.375, 0.0, 0.375, 0.0, 0.375, 0.0, 0.375, 0.0, 0.375, 0.0, 0.375, 0.0, 0.375, 0.5, 0.375, 0.75, 0.375, 0.75, 0.375, 0.5, 0.375, 0.5, 0.375, 0.75, 0.375, 0.75, 0.375, 0.5, 0.375, 0.75, 0.375, 0.75, 0.375, 0.75, 0.375, 0.75, 0.375, 0.75, 0.375, 0.75, 0.375, 0.75, 0.375, 0.75, 0.375, 0.75, 0.375, 1.0, 0.375, 1.0, 0.375, 0.75, 0.375, 0.75, 0.375, 1.0, 0.375, 1.0, 0.375, 0.75])
me_cube_008.update()
me_cube_009 = bpy.data.meshes.new('Cube.009')
me_cube_009.from_pydata([(-0.3888, -0.3888, 2.605), (-0.3888, -0.3888, -2.605), (-0.3888, 0.0523, 2.605), (-0.3888, 0.0523, -2.605), (0.3888, -0.3888, 2.605), (0.3888, -0.3888, -2.605), (0.3888, 0.0523, 2.605), (0.3888, 0.0523, -2.605), (-0.1948, -0.8176, 2.605), (-0.1948, -0.8176, -2.605), (0.1948, -0.8176, -2.605), (0.1948, -0.8176, 2.605), (-0.3888, -1.864, 5.895), (-0.3888, -1.861, 5.05), (0.3888, -1.864, 5.895), (0.3888, -1.861, 5.05), (-0.1948, -1.859, 4.528), (0.1948, -1.859, 4.528), (-0.3888, 0.06072, 3.377), (-0.3888, -0.4479, 4.623), (-0.3888, 0.02458, 3.709), (-0.3888, -0.08476, 4.062), (-0.3888, -0.2507, 4.383), (-0.3888, -0.9402, 4.296), (-0.3888, -0.3888, 3.077), (-0.3888, -0.7292, 4.065), (-0.3888, -0.5503, 3.752), (-0.3888, -0.4307, 3.405), (0.3888, 0.06072, 3.377), (0.3888, -0.4479, 4.623), (0.3888, 0.02458, 3.709), (0.3888, -0.08476, 4.062), (0.3888, -0.2507, 4.383), (0.3888, -0.3888, 3.077), (0.3888, -0.9402, 4.296), (0.3888, -0.4307, 3.405), (0.3888, -0.5503, 3.752), (0.3888, -0.7292, 4.065), (-0.1948, -0.8176, 2.781), (-0.1948, -1.328, 4.028), (-0.1948, -0.8564, 3.111), (-0.1948, -0.9671, 3.464), (-0.1948, -1.133, 3.786), (0.1948, -1.328, 4.028), (0.1948, -0.8176, 2.781), (0.1948, -1.133, 3.786), (0.1948, -0.9671, 3.464), (0.1948, -0.8564, 3.111)], [], [(0, 1, 3, 2), (2, 3, 7, 6), (6, 7, 5, 4), (4, 5, 10, 11), (7, 3, 1, 5), (11, 10, 9, 8), (1, 0, 8, 9), (5, 1, 9, 10), (12, 14, 15, 13), (13, 15, 17, 16), (19, 23, 25, 22), (22, 25, 26, 21), (21, 26, 27, 20), (20, 27, 24, 18), (29, 19, 22, 32), (32, 22, 21, 31), (31, 21, 20, 30), (30, 20, 18, 28), (34, 29, 32, 37), (37, 32, 31, 36), (36, 31, 30, 35), (35, 30, 28, 33), (39, 43, 45, 42), (42, 45, 46, 41), (41, 46, 47, 40), (40, 47, 44, 38), (43, 34, 37, 45), (45, 37, 36, 46), (46, 36, 35, 47), (47, 35, 33, 44), (23, 39, 42, 25), (25, 42, 41, 26), (26, 41, 40, 27), (27, 40, 38, 24), (2, 6, 28, 18), (0, 2, 18, 24), (19, 29, 14, 12), (23, 19, 12, 13), (8, 0, 24, 38), (39, 23, 13, 16), (29, 34, 15, 14), (6, 4, 33, 28), (34, 43, 17, 15), (4, 11, 44, 33), (43, 39, 16, 17), (11, 8, 38, 44)])
_uv = me_cube_009.uv_layers.new(name='UVMap')
_uv.uv.foreach_set('vector', [0.375, 0.0, 0.625, 0.0, 0.625, 0.25, 0.375, 0.25, 0.375, 0.25, 0.625, 0.25, 0.625, 0.5, 0.375, 0.5, 0.375, 0.5, 0.625, 0.5, 0.625, 0.75, 0.375, 0.75, 0.375, 0.75, 0.625, 0.75, 0.625, 0.75, 0.375, 0.75, 0.625, 0.5, 0.875, 0.5, 0.875, 0.75, 0.625, 0.75, 0.375, 0.75, 0.625, 0.75, 0.625, 1.0, 0.375, 1.0, 0.625, 0.0, 0.375, 0.0, 0.375, 0.0, 0.625, 0.0, 0.625, 0.75, 0.875, 0.75, 0.875, 0.75, 0.625, 0.75, 0.125, 0.5, 0.375, 0.5, 0.375, 0.75, 0.125, 0.75, 0.125, 0.75, 0.375, 0.75, 0.375, 0.75, 0.125, 0.75, 0.375, 0.25, 0.375, 0.0, 0.375, -0.01006, 0.375, 0.2401, 0.375, 0.2401, 0.375, -0.01006, 0.375, 0.0, 0.375, 0.2099, 0.375, 0.2099, 0.375, 0.0, 0.375, -0.01167, 0.375, 0.239, 0.375, 0.239, 0.375, -0.01167, 0.375, 0.0, 0.375, 0.25, 0.375, 0.5, 0.375, 0.25, 0.375, 0.2401, 0.375, 0.5099, 0.375, 0.5099, 0.375, 0.2401, 0.375, 0.2099, 0.375, 0.5401, 0.375, 0.5401, 0.375, 0.2099, 0.375, 0.239, 0.375, 0.511, 0.375, 0.511, 0.375, 0.239, 0.375, 0.25, 0.375, 0.5, 0.375, 0.75, 0.375, 0.5, 0.375, 0.5099, 0.375, 0.7601, 0.375, 0.7601, 0.375, 0.5099, 0.375, 0.5401, 0.375, 0.75, 0.375, 0.75, 0.375, 0.5401, 0.375, 0.511, 0.375, 0.7617, 0.375, 0.7617, 0.375, 0.511, 0.375, 0.5, 0.375, 0.75, 0.375, 1.0, 0.375, 0.75, 0.375, 0.75, 0.375, 1.0, 0.375, 1.0, 0.375, 0.75, 0.375, 0.75, 0.375, 1.0, 0.375, 1.0, 0.375, 0.75, 0.375, 0.75, 0.375, 1.0, 0.375, 1.0, 0.375, 0.75, 0.375, 0.75, 0.375, 1.0, 0.375, 0.75, 0.375, 0.75, 0.375, 0.7601, 0.375, 0.75, 0.375, 0.75, 0.375, 0.7601, 0.375, 0.75, 0.375, 0.75, 0.375, 0.75, 0.375, 0.75, 0.375, 0.7617, 0.375, 0.75, 0.375, 0.75, 0.375, 0.7617, 0.375, 0.75, 0.375, 0.75, 0.375, 0.0, 0.375, 0.0, 0.375, 0.0, 0.375, -0.01006, 0.375, -0.01006, 0.375, 0.0, 0.375, 0.0, 0.375, 0.0, 0.375, 0.0, 0.375, 0.0, 0.375, 0.0, 0.375, -0.01167, 0.375, -0.01167, 0.375, 0.0, 0.375, 0.0, 0.375, 0.0, 0.375, 0.25, 0.375, 0.5, 0.375, 0.5, 0.375, 0.25, 0.375, 0.0, 0.375, 0.25, 0.375, 0.25, 0.375, 0.0, 0.375, 0.25, 0.375, 0.5, 0.375, 0.5, 0.375, 0.25, 0.375, 0.0, 0.375, 0.25, 0.375, 0.25, 0.375, 0.0, 0.375, 0.0, 0.375, 0.0, 0.375, 0.0, 0.375, 0.0, 0.375, 0.0, 0.375, 0.0, 0.375, 0.0, 0.375, 0.0, 0.375, 0.5, 0.375, 0.75, 0.375, 0.75, 0.375, 0.5, 0.375, 0.5, 0.375, 0.75, 0.375, 0.75, 0.375, 0.5, 0.375, 0.75, 0.375, 0.75, 0.375, 0.75, 0.375, 0.75, 0.375, 0.75, 0.375, 0.75, 0.375, 0.75, 0.375, 0.75, 0.375, 0.75, 0.375, 1.0, 0.375, 1.0, 0.375, 0.75, 0.375, 0.75, 0.375, 1.0, 0.375, 1.0, 0.375, 0.75])
me_cube_009.update()
me_cube_010 = bpy.data.meshes.new('Cube.010')
me_cube_010.from_pydata([(-1.0, -1.0, -1.787), (-1.0, -1.0, 1.0), (-1.0, 2.146, -1.787), (-1.0, 2.146, 1.0), (1.0, -1.0, -1.787), (1.0, -1.0, 1.0), (1.0, 2.146, -1.787), (1.0, 2.146, 1.0), (-1.0, 2.635, 1.0), (-1.0, 2.635, -1.787), (1.0, 2.635, -1.787), (1.0, 2.635, 1.0), (62.29, 4.691, 1.0), (62.29, 4.691, -1.787), (62.29, 5.386, 1.0), (62.29, 5.386, -1.787), (-1.0, -1.0, -0.7282), (-1.0, 2.146, -0.7282), (1.0, 2.146, -0.7282), (1.0, -1.0, -0.7282), (-1.0, 2.635, -0.7282), (1.0, 2.635, -0.7282), (62.29, 4.691, -0.7282), (62.29, 5.386, -0.7282), (0.6335, -2.725, -0.8207), (0.9425, -5.121, -1.691), (-0.6335, -5.166, -1.694), (-1.361, -2.77, -0.8244)], [], [(16, 1, 3, 17), (3, 7, 11, 8), (18, 7, 5, 19), (19, 5, 1, 16), (2, 6, 4, 0), (7, 3, 1, 5), (20, 8, 11, 21), (17, 3, 8, 20), (11, 7, 12, 14), (6, 2, 9, 10), (22, 13, 15, 23), (6, 10, 15, 13), (18, 6, 13, 22), (21, 11, 14, 23), (10, 21, 23, 15), (7, 18, 22, 12), (12, 22, 23, 14), (2, 17, 20, 9), (9, 20, 21, 10), (19, 16, 27, 24), (6, 18, 19, 4), (0, 16, 17, 2), (25, 24, 27, 26), (16, 0, 26, 27), (4, 19, 24, 25), (0, 4, 25, 26)])
_uv = me_cube_010.uv_layers.new(name='UVMap')
_uv.uv.foreach_set('vector', [0.409, 0.0, 0.625, 0.0, 0.625, 0.25, 0.409, 0.25, 0.875, 0.5, 0.625, 0.5, 0.625, 0.5, 0.875, 0.5, 0.409, 0.5, 0.625, 0.5, 0.625, 0.75, 0.409, 0.75, 0.409, 0.75, 0.625, 0.75, 0.625, 1.0, 0.409, 1.0, 0.125, 0.5, 0.375, 0.5, 0.375, 0.75, 0.125, 0.75, 0.625, 0.5, 0.875, 0.5, 0.875, 0.75, 0.625, 0.75, 0.409, 0.25, 0.625, 0.25, 0.625, 0.5, 0.409, 0.5, 0.409, 0.25, 0.625, 0.25, 0.625, 0.25, 0.409, 0.25, 0.625, 0.5, 0.625, 0.5, 0.625, 0.5, 0.625, 0.5, 0.375, 0.5, 0.125, 0.5, 0.125, 0.5, 0.375, 0.5, 0.409, 0.5, 0.375, 0.5, 0.375, 0.5, 0.409, 0.5, 0.375, 0.5, 0.375, 0.5, 0.375, 0.5, 0.375, 0.5, 0.409, 0.5, 0.375, 0.5, 0.375, 0.5, 0.409, 0.5, 0.409, 0.5, 0.625, 0.5, 0.625, 0.5, 0.409, 0.5, 0.375, 0.5, 0.409, 0.5, 0.409, 0.5, 0.375, 0.5, 0.625, 0.5, 0.409, 0.5, 0.409, 0.5, 0.625, 0.5, 0.625, 0.5, 0.409, 0.5, 0.409, 0.5, 0.625, 0.5, 0.375, 0.25, 0.409, 0.25, 0.409, 0.25, 0.375, 0.25, 0.375, 0.25, 0.409, 0.25, 0.409, 0.5, 0.375, 0.5, 0.409, 0.75, 0.409, 1.0, 0.409, 1.0, 0.409, 0.75, 0.375, 0.5, 0.409, 0.5, 0.409, 0.75, 0.375, 0.75, 0.375, 0.0, 0.409, 0.0, 0.409, 0.25, 0.375, 0.25, 0.375, 0.75, 0.409, 0.75, 0.409, 1.0, 0.375, 1.0, 0.409, 0.0, 0.375, 0.0, 0.375, 0.0, 0.409, 0.0, 0.375, 0.75, 0.409, 0.75, 0.409, 0.75, 0.375, 0.75, 0.125, 0.75, 0.375, 0.75, 0.375, 0.75, 0.125, 0.75])
me_cube_010.update()
me_cube_011 = bpy.data.meshes.new('Cube.011')
me_cube_011.from_pydata([(-0.3319, -1.0, 2.409), (-0.3319, -1.0, -3.993), (-0.3319, 2.146, 2.409), (-0.3319, 2.146, -3.993), (0.3319, -1.0, 2.409), (0.3319, -1.0, -3.993), (0.3319, 2.146, 2.409), (0.3319, 2.146, -3.993), (-0.3319, 2.635, -3.993), (-0.3319, 2.635, 2.409), (0.3319, 2.635, 2.409), (0.3319, 2.635, -3.993), (20.68, 4.691, -3.993), (20.68, 4.691, 2.409), (20.68, 5.386, -3.993), (20.68, 5.386, 2.409), (-0.3319, 2.146, 7.134), (-0.3319, -1.0, 7.134), (0.3319, 2.146, 7.134), (0.3319, -1.0, 7.134), (0.3319, 2.635, 7.134), (-0.3319, 2.635, 7.134), (20.68, 4.691, 7.134), (20.68, 5.386, 7.134), (-0.3001, -1.68, 2.935), (0.3618, -1.647, 2.974), (-0.3607, -4.578, 6.553), (0.3012, -4.545, 6.592)], [], [(0, 1, 3, 2), (3, 7, 11, 8), (6, 7, 5, 4), (4, 5, 1, 0), (13, 6, 18, 22), (7, 3, 1, 5), (9, 8, 11, 10), (2, 3, 8, 9), (11, 7, 12, 14), (6, 4, 19, 18), (12, 13, 15, 14), (2, 9, 21, 16), (7, 6, 13, 12), (10, 11, 14, 15), (16, 18, 19, 17), (18, 16, 21, 20), (18, 20, 23, 22), (15, 13, 22, 23), (17, 19, 27, 26), (10, 15, 23, 20), (9, 10, 20, 21), (0, 2, 16, 17), (25, 24, 26, 27), (0, 17, 26, 24), (19, 4, 25, 27), (4, 0, 24, 25)])
_uv = me_cube_011.uv_layers.new(name='UVMap')
_uv.uv.foreach_set('vector', [0.375, 0.0, 0.625, 0.0, 0.625, 0.25, 0.375, 0.25, 0.875, 0.5, 0.625, 0.5, 0.625, 0.5, 0.875, 0.5, 0.375, 0.5, 0.625, 0.5, 0.625, 0.75, 0.375, 0.75, 0.375, 0.75, 0.625, 0.75, 0.625, 1.0, 0.375, 1.0, 0.375, 0.5, 0.375, 0.5, 0.375, 0.5, 0.375, 0.5, 0.625, 0.5, 0.875, 0.5, 0.875, 0.75, 0.625, 0.75, 0.375, 0.25, 0.625, 0.25, 0.625, 0.5, 0.375, 0.5, 0.375, 0.25, 0.625, 0.25, 0.625, 0.25, 0.375, 0.25, 0.625, 0.5, 0.625, 0.5, 0.625, 0.5, 0.625, 0.5, 0.375, 0.5, 0.375, 0.75, 0.375, 0.75, 0.375, 0.5, 0.625, 0.5, 0.375, 0.5, 0.375, 0.5, 0.625, 0.5, 0.375, 0.25, 0.375, 0.25, 0.375, 0.25, 0.375, 0.25, 0.625, 0.5, 0.375, 0.5, 0.375, 0.5, 0.625, 0.5, 0.375, 0.5, 0.625, 0.5, 0.625, 0.5, 0.375, 0.5, 0.125, 0.5, 0.375, 0.5, 0.375, 0.75, 0.125, 0.75, 0.375, 0.5, 0.125, 0.5, 0.125, 0.5, 0.375, 0.5, 0.375, 0.5, 0.375, 0.5, 0.375, 0.5, 0.375, 0.5, 0.375, 0.5, 0.375, 0.5, 0.375, 0.5, 0.375, 0.5, 0.125, 0.75, 0.375, 0.75, 0.375, 0.75, 0.125, 0.75, 0.375, 0.5, 0.375, 0.5, 0.375, 0.5, 0.375, 0.5, 0.375, 0.25, 0.375, 0.5, 0.375, 0.5, 0.375, 0.25, 0.375, 0.0, 0.375, 0.25, 0.375, 0.25, 0.375, 0.0, 0.375, 0.75, 0.375, 1.0, 0.375, 1.0, 0.375, 0.75, 0.375, 0.0, 0.375, 0.0, 0.375, 0.0, 0.375, 0.0, 0.375, 0.75, 0.375, 0.75, 0.375, 0.75, 0.375, 0.75, 0.375, 0.75, 0.375, 1.0, 0.375, 1.0, 0.375, 0.75])
me_cube_011.update()
me_cube = bpy.data.meshes.new('Cube')
me_cube.from_pydata([(-0.9193, -0.9193, 0.3016), (-0.9193, 0.9193, 0.3016), (0.9193, -0.9193, 0.3016), (0.9193, 0.9193, 0.3016), (-0.9193, -0.9193, 0.6804), (-0.9193, 0.9193, 0.6804), (0.9193, 0.9193, 0.6804), (0.9193, -0.9193, 0.6804), (-1.0, -1.0, -0.5897), (-1.0, 1.0, -0.5897), (1.0, 1.0, -0.5897), (1.0, -1.0, -0.5897), (-0.9397, -0.9397, 0.3535), (-0.9397, 0.9397, 0.3535), (0.9397, 0.9397, 0.3535), (0.9397, -0.9397, 0.3535), (-0.9397, -0.9397, 0.6356), (-0.9397, 0.9397, 0.6356), (0.9397, 0.9397, 0.6356), (0.9397, -0.9397, 0.6356), (-1.129, 1.129, -0.8888), (-1.129, -1.129, -0.8888), (-1.129, 1.129, -0.646), (1.129, 1.129, -0.8888), (1.129, 1.129, -0.646), (1.129, -1.129, -0.8888), (1.129, -1.129, -0.646), (-1.129, -1.129, -0.646), (-1.064, 1.064, -1.622), (-1.064, -1.064, -1.622), (1.064, 1.064, -1.622), (1.064, -1.064, -1.622), (1.202, -1.202, -1.6), (1.202, 1.202, -1.6), (-1.202, 1.202, -1.6), (-1.202, -1.202, -1.6)], [], [(8, 0, 1, 9), (9, 1, 3, 10), (10, 3, 2, 11), (11, 2, 0, 8), (2, 3, 14, 15), (6, 5, 4, 7), (4, 5, 17, 16), (6, 7, 19, 18), (3, 1, 13, 14), (21, 20, 34, 35), (10, 11, 26, 24), (8, 9, 22, 27), (20, 23, 33, 34), (14, 13, 17, 18), (15, 14, 18, 19), (13, 12, 16, 17), (12, 15, 19, 16), (7, 4, 16, 19), (5, 6, 18, 17), (1, 0, 12, 13), (0, 2, 15, 12), (25, 26, 27, 21), (23, 24, 26, 25), (20, 22, 24, 23), (21, 27, 22, 20), (9, 10, 24, 22), (23, 25, 32, 33), (11, 8, 27, 26), (25, 21, 35, 32), (28, 30, 31, 29), (29, 31, 32, 35), (31, 30, 33, 32), (30, 28, 34, 33), (28, 29, 35, 34)])
_uv = me_cube.uv_layers.new(name='UVMap')
_uv.uv.foreach_set('vector', [0.4493, 0.0, 0.625, 0.0, 0.625, 0.25, 0.4493, 0.25, 0.4493, 0.25, 0.625, 0.25, 0.625, 0.5, 0.4493, 0.5, 0.4493, 0.5, 0.625, 0.5, 0.625, 0.75, 0.4493, 0.75, 0.4493, 0.75, 0.625, 0.75, 0.625, 1.0, 0.4493, 1.0, 0.625, 0.75, 0.625, 0.5, 0.625, 0.5, 0.625, 0.75, 0.625, 0.5, 0.875, 0.5, 0.875, 0.75, 0.625, 0.75, 0.875, 0.75, 0.875, 0.5, 0.875, 0.5, 0.875, 0.75, 0.625, 0.5, 0.625, 0.75, 0.625, 0.75, 0.625, 0.5, 0.625, 0.5, 0.625, 0.25, 0.625, 0.25, 0.625, 0.5, 0.375, 0.0, 0.375, 0.25, 0.375, 0.25, 0.375, 0.0, 0.4493, 0.5, 0.4493, 0.75, 0.4493, 0.75, 0.4493, 0.5, 0.4493, 0.0, 0.4493, 0.25, 0.4493, 0.25, 0.4493, 0.0, 0.375, 0.25, 0.375, 0.5, 0.375, 0.5, 0.375, 0.25, 0.625, 0.5, 0.625, 0.25, 0.625, 0.25, 0.625, 0.5, 0.625, 0.75, 0.625, 0.5, 0.625, 0.5, 0.625, 0.75, 0.625, 0.25, 0.625, 0.0, 0.625, 0.0, 0.625, 0.25, 0.625, 1.0, 0.625, 0.75, 0.625, 0.75, 0.625, 1.0, 0.625, 0.75, 0.875, 0.75, 0.875, 0.75, 0.625, 0.75, 0.875, 0.5, 0.625, 0.5, 0.625, 0.5, 0.875, 0.5, 0.625, 0.25, 0.625, 0.0, 0.625, 0.0, 0.625, 0.25, 0.625, 1.0, 0.625, 0.75, 0.625, 0.75, 0.625, 1.0, 0.375, 0.75, 0.4493, 0.75, 0.4493, 1.0, 0.375, 1.0, 0.375, 0.5, 0.4493, 0.5, 0.4493, 0.75, 0.375, 0.75, 0.375, 0.25, 0.4493, 0.25, 0.4493, 0.5, 0.375, 0.5, 0.375, 0.0, 0.4493, 0.0, 0.4493, 0.25, 0.375, 0.25, 0.4493, 0.25, 0.4493, 0.5, 0.4493, 0.5, 0.4493, 0.25, 0.375, 0.5, 0.375, 0.75, 0.375, 0.75, 0.375, 0.5, 0.4493, 0.75, 0.4493, 1.0, 0.4493, 1.0, 0.4493, 0.75, 0.375, 0.75, 0.375, 1.0, 0.375, 1.0, 0.375, 0.75, 0.125, 0.5, 0.375, 0.5, 0.375, 0.75, 0.125, 0.75, 0.125, 0.75, 0.375, 0.75, 0.375, 0.75, 0.125, 0.75, 0.375, 0.75, 0.375, 0.5, 0.375, 0.5, 0.375, 0.75, 0.375, 0.5, 0.125, 0.5, 0.125, 0.5, 0.375, 0.5, 0.125, 0.5, 0.125, 0.75, 0.125, 0.75, 0.125, 0.5])
me_cube.update()
me_cube_012 = bpy.data.meshes.new('Cube.012')
me_cube_012.from_pydata([(-0.183, -1.0, -1.0), (-1.0, -0.183, -1.0), (-0.4957, -0.9378, -1.0), (-0.7607, -0.7607, -1.0), (-0.9378, -0.4957, -1.0), (-1.0, -0.183, 1.0), (-0.183, -1.0, 1.0), (-0.9378, -0.4957, 1.0), (-0.7607, -0.7607, 1.0), (-0.4957, -0.9378, 1.0), (-1.0, 0.183, -1.0), (-0.183, 1.0, -1.0), (-0.9378, 0.4957, -1.0), (-0.7607, 0.7607, -1.0), (-0.4957, 0.9378, -1.0), (-0.183, 1.0, 1.0), (-1.0, 0.183, 1.0), (-0.4957, 0.9378, 1.0), (-0.7607, 0.7607, 1.0), (-0.9378, 0.4957, 1.0), (1.0, -0.183, -1.0), (0.183, -1.0, -1.0), (0.9378, -0.4957, -1.0), (0.7607, -0.7607, -1.0), (0.4957, -0.9378, -1.0), (0.183, -1.0, 1.0), (1.0, -0.183, 1.0), (0.4957, -0.9378, 1.0), (0.7607, -0.7607, 1.0), (0.9378, -0.4957, 1.0), (0.183, 1.0, -1.0), (1.0, 0.183, -1.0), (0.4957, 0.9378, -1.0), (0.7607, 0.7607, -1.0), (0.9378, 0.4957, -1.0), (1.0, 0.183, 1.0), (0.183, 1.0, 1.0), (0.9378, 0.4957, 1.0), (0.7607, 0.7607, 1.0), (0.4957, 0.9378, 1.0)], [], [(0, 6, 9, 2), (2, 9, 8, 3), (3, 8, 7, 4), (4, 7, 5, 1), (15, 11, 14, 17), (17, 14, 13, 18), (18, 13, 12, 19), (19, 12, 10, 16), (35, 31, 34, 37), (37, 34, 33, 38), (38, 33, 32, 39), (39, 32, 30, 36), (25, 21, 24, 27), (27, 24, 23, 28), (28, 23, 22, 29), (29, 22, 20, 26), (10, 12, 13, 14, 11, 30, 32, 33, 34, 31, 20, 22, 23, 24, 21, 0, 2, 3, 4, 1), (1, 5, 16, 10), (21, 25, 6, 0), (35, 37, 38, 39, 36, 15, 17, 18, 19, 16, 5, 7, 8, 9, 6, 25, 27, 28, 29, 26), (11, 15, 36, 30), (31, 35, 26, 20)])
_uv = me_cube_012.uv_layers.new(name='UVMap')
_uv.uv.foreach_set('vector', [0.375, 0.8979, 0.625, 0.8979, 0.625, 0.937, 0.375, 0.937, 0.375, 0.937, 0.625, 0.937, 0.625, 1.0, 0.375, 1.0, 0.375, 0.0, 0.625, 0.0, 0.625, 0.06304, 0.375, 0.06304, 0.375, 0.06304, 0.625, 0.06304, 0.625, 0.1021, 0.375, 0.1021, 0.625, 0.3521, 0.375, 0.3521, 0.375, 0.313, 0.625, 0.313, 0.625, 0.313, 0.375, 0.313, 0.375, 0.25, 0.625, 0.25, 0.625, 0.25, 0.375, 0.25, 0.375, 0.187, 0.625, 0.187, 0.625, 0.187, 0.375, 0.187, 0.375, 0.1479, 0.625, 0.1479, 0.625, 0.6021, 0.375, 0.6021, 0.3724, 0.563, 0.6276, 0.563, 0.6276, 0.563, 0.3724, 0.563, 0.365, 0.51, 0.635, 0.51, 0.635, 0.51, 0.365, 0.51, 0.354, 0.4606, 0.646, 0.4606, 0.646, 0.4606, 0.354, 0.4606, 0.341, 0.4319, 0.659, 0.4319, 0.659, 0.8181, 0.341, 0.8181, 0.354, 0.7894, 0.646, 0.7894, 0.646, 0.7894, 0.354, 0.7894, 0.365, 0.74, 0.635, 0.74, 0.635, 0.74, 0.365, 0.74, 0.3724, 0.687, 0.6276, 0.687, 0.6276, 0.687, 0.3724, 0.687, 0.375, 0.6479, 0.625, 0.6479, 0.125, 0.6021, 0.1328, 0.563, 0.1549, 0.5299, 0.188, 0.5078, 0.2271, 0.5, 0.341, 0.4319, 0.354, 0.4606, 0.365, 0.51, 0.3724, 0.563, 0.375, 0.6021, 0.375, 0.6479, 0.3724, 0.687, 0.365, 0.74, 0.354, 0.7894, 0.341, 0.8181, 0.2271, 0.75, 0.188, 0.7422, 0.1549, 0.7201, 0.1328, 0.687, 0.125, 0.6479, 0.375, 0.1021, 0.625, 0.1021, 0.625, 0.1479, 0.375, 0.1479, 0.341, 0.8181, 0.659, 0.8181, 0.625, 0.8979, 0.375, 0.8979, 0.625, 0.6021, 0.6276, 0.563, 0.635, 0.51, 0.646, 0.4606, 0.659, 0.4319, 0.7729, 0.5, 0.812, 0.5078, 0.8451, 0.5299, 0.8672, 0.563, 0.875, 0.6021, 0.875, 0.6479, 0.8672, 0.687, 0.8451, 0.7201, 0.812, 0.7422, 0.7729, 0.75, 0.659, 0.8181, 0.646, 0.7894, 0.635, 0.74, 0.6276, 0.687, 0.625, 0.6479, 0.375, 0.3521, 0.625, 0.3521, 0.659, 0.4319, 0.341, 0.4319, 0.375, 0.6021, 0.625, 0.6021, 0.625, 0.6479, 0.375, 0.6479])
me_cube_012.update()

# ---- objects
ob_plane = bpy.data.objects.new('Plane', me_plane)
ob_cube = bpy.data.objects.new('Cube', me_cube_001)
ob_cube_001 = bpy.data.objects.new('Cube.001', me_cube_002)
ob_cube_002 = bpy.data.objects.new('Cube.002', me_cube_003)
ob_cube_003 = bpy.data.objects.new('Cube.003', me_cube_004)
ob_cube_004 = bpy.data.objects.new('Cube.004', me_cube_005)
ob_cube_005 = bpy.data.objects.new('Cube.005', me_cube_006)
ob_cube_007 = bpy.data.objects.new('Cube.007', me_cube_008)
ob_cube_008 = bpy.data.objects.new('Cube.008', me_cube_009)
ob_cube_009 = bpy.data.objects.new('Cube.009', me_cube_010)
ob_cube_010 = bpy.data.objects.new('Cube.010', me_cube_011)
ob_cube_011 = bpy.data.objects.new('Cube.011', me_cube)
ob_point = bpy.data.objects.new('Point', light_point)
ob_camera = bpy.data.objects.new('Camera', cam_camera)
ob_point_001 = bpy.data.objects.new('Point.001', light_point_001)
ob_cube_012 = bpy.data.objects.new('Cube.012', me_cube_012)

# ---- transforms, parenting, visibility, modifiers, constraints
ob_plane.location = (0.0, 0.0, 0.0)
ob_plane.scale = (6.583, 6.583, 6.583)
ob_cube.location = (-2.087, -4.627, 0.4453)
ob_cube.scale = (0.6686, 0.4756, 0.5632)
ob_cube_001.location = (3.314, -5.579, 0.4453)
ob_cube_001.scale = (0.6686, 0.568, 0.5632)
ob_cube_002.location = (8.912, -6.729, 0.4453)
ob_cube_002.scale = (0.6686, 0.6785, 0.5632)
ob_cube_003.location = (-2.087, 4.986, 0.4453)
ob_cube_003.scale = (0.6686, 0.4756, 0.5632)
ob_cube_004.location = (3.314, 5.937, 0.4453)
ob_cube_004.scale = (0.6686, 0.568, 0.5632)
ob_cube_005.location = (8.912, 7.087, 0.4453)
ob_cube_005.scale = (0.6686, 0.6785, 0.5632)
ob_cube_007.location = (-5.835, 4.009, 0.008393)
ob_cube_007.scale = (2.024, 2.154, 2.024)
ob_cube_008.location = (-5.835, -3.982, 0.008393)
ob_cube_008.rotation_euler = (0.0, 0.0, 3.142)
ob_cube_008.scale = (2.024, 2.154, 2.024)
ob_cube_009.location = (-5.821, 5.303, 3.987)
ob_cube_009.scale = (0.446, 1.344, -5.365)
ob_cube_010.location = (-5.821, -5.307, 3.987)
ob_cube_010.scale = (1.344, -1.344, 1.344)
ob_cube_011.location = (-3.426, 0.0, 1.492)
ob_point.location = (-4.096, 0.07267, 5.135)
ob_camera.location = (29.4, 0.36, 6.504)
ob_camera.rotation_euler = (1.536, 0.0, 1.571)
ob_point_001.location = (17.27, 0.07267, 5.135)
ob_cube_012.location = (1.931, 4.052, 0.6016)
ob_cube_012.rotation_euler = (0.6977, 1.571, 0.0)
ob_cube_012.scale = (0.6223, 0.6223, 2.592)

# ---- collection membership
col_collection.objects.link(ob_plane)
col_collection.objects.link(ob_cube)
col_collection.objects.link(ob_cube_001)
col_collection.objects.link(ob_cube_002)
col_collection.objects.link(ob_cube_003)
col_collection.objects.link(ob_cube_004)
col_collection.objects.link(ob_cube_005)
col_collection.objects.link(ob_cube_007)
col_collection.objects.link(ob_cube_008)
col_collection.objects.link(ob_cube_009)
col_collection.objects.link(ob_cube_010)
col_collection.objects.link(ob_cube_011)
col_collection.objects.link(ob_point)
col_collection.objects.link(ob_camera)
col_collection.objects.link(ob_point_001)
col_collection.objects.link(ob_cube_012)

# ---- scene / render settings (as saved in the file)
scene.camera = ob_camera
scene.frame_start = 1; scene.frame_end = 250; scene.frame_set(1)
scene.render.engine = 'BLENDER_EEVEE_NEXT'
scene.render.bake_bias = 0.0
scene.render.bake_samples = 0
scene.cycles.sampling_pattern = 'TABULATED_SOBOL'
scene.eevee.use_volume_custom_range = False
bpy.context.view_layer.update()
